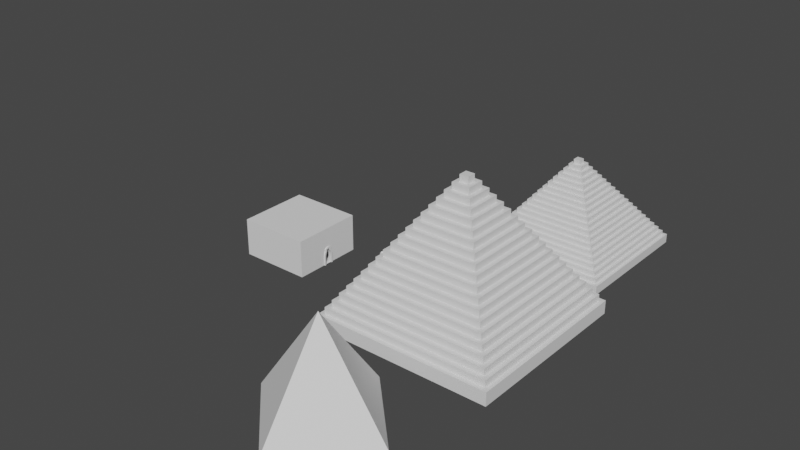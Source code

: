 # Source: Pyramids_Blocks.blend  (saved by Blender 3.3.6; exported with 4.5.12 LTS)
import bpy
from mathutils import Matrix  # noqa: F401  (used for matrix-valued properties, if any)

bpy.ops.wm.read_factory_settings(use_empty=True)
scene = bpy.context.scene
scene.name = 'Scene'

# ---- collections
col_collection = bpy.data.collections.new('Collection'); scene.collection.children.link(col_collection)

# ---- materials (node trees are filled in below, after node groups)
mat_material = bpy.data.materials.new('Material')
mat_material.alpha_threshold = 0.0
mat_material.use_transparent_shadow = False
mat_material.roughness = 0.5
mat_material.line_color = (0.0, 0.0, 0.0, 1.0)
mat_2 = bpy.data.materials.new('2')
mat_2.use_transparent_shadow = False

# ---- node groups
ng_auto_smooth = bpy.data.node_groups.new('Auto Smooth', 'GeometryNodeTree')
_s = ng_auto_smooth.interface.new_socket(name='Geometry', in_out='OUTPUT', socket_type='NodeSocketGeometry')
_s = ng_auto_smooth.interface.new_socket(name='Geometry', in_out='INPUT', socket_type='NodeSocketGeometry')
_s = ng_auto_smooth.interface.new_socket(name='Angle', in_out='INPUT', socket_type='NodeSocketFloat')
_s.subtype = 'ANGLE'
_s.min_value = 0.0
_s.max_value = 3.142
ng_auto_smooth.is_modifier = True
_N = ng_auto_smooth.nodes; _L = ng_auto_smooth.links
n0 = _N.new('NodeGroupOutput'); n0.name = 'Group Output'; n0.location = (480, -100)
n1 = _N.new('NodeGroupInput'); n1.name = 'Group Input'; n1.location = (-420, -300)
n2 = _N.new('NodeGroupInput'); n2.name = 'Group Input.001'; n2.location = (-60, -100)
n3 = _N.new('GeometryNodeSetShadeSmooth'); n3.name = 'Set Shade Smooth'; n3.location = (120, -100)
n3.domain = 'EDGE'
n4 = _N.new('GeometryNodeSetShadeSmooth'); n4.name = 'Set Shade Smooth.001'; n4.location = (300, -100)
n5 = _N.new('GeometryNodeInputMeshEdgeAngle'); n5.name = 'Edge Angle'; n5.location = (-420, -220)
n6 = _N.new('GeometryNodeInputEdgeSmooth'); n6.name = 'Is Edge Smooth'; n6.location = (-60, -160)
n7 = _N.new('GeometryNodeInputShadeSmooth'); n7.name = 'Is Face Smooth'; n7.location = (-240, -340)
n8 = _N.new('FunctionNodeBooleanMath'); n8.name = 'Boolean Math'; n8.location = (-60, -220)
n9 = _N.new('FunctionNodeCompare'); n9.name = 'Compare'; n9.location = (-240, -180)
n9.operation = 'LESS_EQUAL'
_L.new(n5.outputs[0], n9.inputs[0])
_L.new(n4.outputs[0], n0.inputs[0])
_L.new(n1.outputs[1], n9.inputs[1])
_L.new(n9.outputs[0], n8.inputs[0])
_L.new(n7.outputs[0], n8.inputs[1])
_L.new(n2.outputs[0], n3.inputs[0])
_L.new(n6.outputs[0], n3.inputs[1])
_L.new(n3.outputs[0], n4.inputs[0])
_L.new(n8.outputs[0], n3.inputs[2])
n0.is_active_output = True

# ---- material node trees
mat_material.use_nodes = True; mat_material.node_tree.nodes.clear()
_N = mat_material.node_tree.nodes; _L = mat_material.node_tree.links
n0 = _N.new('ShaderNodeOutputMaterial'); n0.name = 'Material Output'; n0.location = (300, 300)
n1 = _N.new('ShaderNodeBsdfPrincipled'); n1.name = 'Principled BSDF'; n1.location = (10, 300)
n1.distribution = 'GGX'
n1.subsurface_method = 'RANDOM_WALK_SKIN'
n1.inputs[3].default_value = 1.45
n1.inputs[27].default_value = (0.0, 0.0, 0.0, 1.0)
n1.inputs[28].default_value = 1.0
_L.new(n1.outputs[0], n0.inputs[0])
n0.is_active_output = True
mat_2.use_nodes = True; mat_2.node_tree.nodes.clear()
_N = mat_2.node_tree.nodes; _L = mat_2.node_tree.links
n0 = _N.new('ShaderNodeBsdfPrincipled'); n0.name = 'Principled BSDF'; n0.location = (10, 300)
n0.distribution = 'GGX'
n0.subsurface_method = 'RANDOM_WALK_SKIN'
n0.inputs[3].default_value = 1.45
n0.inputs[27].default_value = (0.0, 0.0, 0.0, 1.0)
n0.inputs[28].default_value = 1.0
n1 = _N.new('ShaderNodeOutputMaterial'); n1.name = 'Material Output'; n1.location = (300, 300)
_L.new(n0.outputs[0], n1.inputs[0])
n1.is_active_output = True

# ---- world
world_world = bpy.data.worlds.new('World'); scene.world = world_world
world_world.use_nodes = True; world_world.node_tree.nodes.clear()
_N = world_world.node_tree.nodes; _L = world_world.node_tree.links
n0 = _N.new('ShaderNodeOutputWorld'); n0.name = 'World Output'; n0.location = (300, 300)
n1 = _N.new('ShaderNodeBackground'); n1.name = 'Background'; n1.location = (10, 300)
n1.inputs[0].default_value = (0.05088, 0.05088, 0.05088, 1.0)
_L.new(n1.outputs[0], n0.inputs[0])
n0.is_active_output = True
world_world.color = (0.05088, 0.05088, 0.05088)
world_world.use_sun_shadow = False
world_world.sun_shadow_jitter_overblur = 0.0

# ---- meshes
me_cube = bpy.data.meshes.new('Cube')
me_cube.from_pydata([(3.562, 13.56, 0.5), (3.75, 13.75, 0.0), (3.562, 6.438, 0.5), (3.75, 6.25, 0.0), (-3.562, 13.56, 0.5), (-3.75, 13.75, 0.0), (-3.562, 6.438, 0.5), (-3.75, 6.25, 0.0), (3.75, 6.25, 0.5), (-3.75, 6.25, 0.5), (3.75, 13.75, 0.5), (-3.75, 13.75, 0.5), (3.375, 6.625, 0.75), (-3.375, 6.625, 0.75), (3.375, 13.38, 0.75), (-3.375, 13.38, 0.75), (3.562, 6.438, 0.75), (-3.562, 6.438, 0.75), (3.562, 13.56, 0.75), (-3.562, 13.56, 0.75), (3.188, 6.812, 1.0), (-3.188, 6.812, 1.0), (3.188, 13.19, 1.0), (-3.188, 13.19, 1.0), (3.375, 6.625, 1.0), (-3.375, 6.625, 1.0), (3.375, 13.38, 1.0), (-3.375, 13.38, 1.0), (2.438, 7.562, 2.25), (-2.438, 7.562, 2.25), (2.438, 12.44, 2.25), (-2.438, 12.44, 2.25), (3.188, 6.812, 1.25), (-3.188, 6.812, 1.25), (3.188, 13.19, 1.25), (-3.188, 13.19, 1.25), (3.0, 7.0, 1.25), (-3.0, 7.0, 1.25), (3.0, 13.0, 1.25), (-3.0, 13.0, 1.25), (2.25, 7.75, 2.25), (-2.25, 7.75, 2.25), (2.25, 12.25, 2.25), (-2.25, 12.25, 2.25), (2.062, 7.938, 2.75), (-2.062, 7.938, 2.75), (2.062, 12.06, 2.75), (-2.062, 12.06, 2.75), (1.875, 8.125, 2.75), (-1.875, 8.125, 2.75), (1.875, 11.88, 2.75), (-1.875, 11.88, 2.75), (-2.625, 12.62, 1.75), (2.625, 12.62, 1.75), (-2.625, 7.375, 1.75), (2.625, 7.375, 1.75), (-2.812, 12.81, 1.75), (2.812, 12.81, 1.75), (-2.812, 7.188, 1.75), (2.812, 7.188, 1.75), (3.0, 7.0, 1.5), (-3.0, 7.0, 1.5), (3.0, 13.0, 1.5), (-3.0, 13.0, 1.5), (2.812, 7.188, 1.5), (-2.812, 7.188, 1.5), (2.812, 12.81, 1.5), (-2.812, 12.81, 1.5), (1.5, 8.5, 3.5), (-1.5, 8.5, 3.5), (1.5, 11.5, 3.5), (-1.5, 11.5, 3.5), (1.312, 8.688, 3.5), (-1.312, 8.688, 3.5), (1.312, 11.31, 3.5), (-1.312, 11.31, 3.5), (1.125, 8.875, 4.0), (-1.125, 8.875, 4.0), (1.125, 11.12, 4.0), (-1.125, 11.12, 4.0), (0.9375, 9.062, 4.0), (-0.9375, 9.062, 4.0), (0.9375, 10.94, 4.0), (-0.9375, 10.94, 4.0), (0.75, 9.25, 4.5), (-0.75, 9.25, 4.5), (0.75, 10.75, 4.5), (-0.75, 10.75, 4.5), (0.5625, 9.438, 4.5), (-0.5625, 9.438, 4.5), (0.5625, 10.56, 4.5), (-0.5625, 10.56, 4.5), (0.1875, 9.812, 5.0), (0.375, 9.625, 5.0), (-0.375, 9.625, 5.0), (-0.1875, 9.812, 5.0), (0.1875, 10.19, 5.0), (0.375, 10.38, 5.0), (-0.375, 10.38, 5.0), (-0.1875, 10.19, 5.0), (-1.688, 11.69, 3.0), (1.688, 11.69, 3.0), (-1.688, 8.312, 3.0), (1.688, 8.312, 3.0), (-1.875, 11.88, 3.0), (1.875, 11.88, 3.0), (-1.875, 8.125, 3.0), (1.875, 8.125, 3.0), (-2.062, 12.06, 2.5), (2.062, 12.06, 2.5), (-2.062, 7.938, 2.5), (2.062, 7.938, 2.5), (-2.25, 12.25, 2.5), (2.25, 12.25, 2.5), (-2.25, 7.75, 2.5), (2.25, 7.75, 2.5), (-2.438, 12.44, 2.0), (2.438, 12.44, 2.0), (-2.438, 7.562, 2.0), (2.438, 7.562, 2.0), (-2.625, 12.62, 2.0), (2.625, 12.62, 2.0), (-2.625, 7.375, 2.0), (2.625, 7.375, 2.0), (-0.1875, 10.19, 5.25), (0.1875, 10.19, 5.25), (-0.1875, 9.812, 5.25), (0.1875, 9.812, 5.25), (-0.375, 10.38, 4.75), (0.375, 10.38, 4.75), (-0.375, 9.625, 4.75), (0.375, 9.625, 4.75), (-0.5625, 10.56, 4.75), (0.5625, 10.56, 4.75), (-0.5625, 9.438, 4.75), (0.5625, 9.438, 4.75), (-0.75, 10.75, 4.25), (0.75, 10.75, 4.25), (-0.75, 9.25, 4.25), (0.75, 9.25, 4.25), (-0.9375, 10.94, 4.25), (0.9375, 10.94, 4.25), (-0.9375, 9.062, 4.25), (0.9375, 9.062, 4.25), (-1.125, 11.12, 3.75), (1.125, 11.12, 3.75), (-1.125, 8.875, 3.75), (1.125, 8.875, 3.75), (-1.312, 11.31, 3.75), (1.312, 11.31, 3.75), (-1.312, 8.688, 3.75), (1.312, 8.688, 3.75), (-1.5, 11.5, 3.25), (1.5, 11.5, 3.25), (-1.5, 8.5, 3.25), (1.5, 8.5, 3.25), (-1.688, 11.69, 3.25), (1.688, 11.69, 3.25), (-1.688, 8.312, 3.25), (1.688, 8.312, 3.25)], [], [(2, 0, 18, 16), (3, 8, 9, 7), (7, 9, 11, 5), (5, 1, 3, 7), (1, 10, 8, 3), (5, 11, 10, 1), (2, 6, 9, 8), (0, 2, 8, 10), (6, 4, 11, 9), (4, 0, 10, 11), (12, 14, 26, 24), (4, 6, 17, 19), (6, 2, 16, 17), (0, 4, 19, 18), (12, 13, 17, 16), (14, 12, 16, 18), (13, 15, 19, 17), (15, 14, 18, 19), (23, 21, 33, 35), (15, 13, 25, 27), (13, 12, 24, 25), (14, 15, 27, 26), (20, 21, 25, 24), (22, 20, 24, 26), (21, 23, 27, 25), (23, 22, 26, 27), (21, 20, 32, 33), (22, 23, 35, 34), (20, 22, 34, 32), (36, 37, 33, 32), (38, 36, 32, 34), (37, 39, 35, 33), (39, 38, 34, 35), (40, 41, 29, 28), (42, 40, 28, 30), (41, 43, 31, 29), (43, 42, 30, 31), (48, 49, 45, 44), (50, 48, 44, 46), (49, 51, 47, 45), (51, 50, 46, 47), (49, 48, 107, 106), (51, 49, 106, 104), (48, 50, 105, 107), (50, 51, 104, 105), (40, 42, 113, 115), (42, 43, 112, 113), (41, 40, 115, 114), (43, 41, 114, 112), (52, 54, 122, 120), (54, 55, 123, 122), (53, 52, 120, 121), (52, 53, 57, 56), (54, 52, 56, 58), (53, 55, 59, 57), (55, 54, 58, 59), (55, 53, 121, 123), (37, 36, 60, 61), (39, 37, 61, 63), (36, 38, 62, 60), (38, 39, 63, 62), (64, 65, 61, 60), (66, 64, 60, 62), (65, 67, 63, 61), (67, 66, 62, 63), (65, 64, 59, 58), (67, 65, 58, 56), (64, 66, 57, 59), (66, 67, 56, 57), (96, 99, 124, 125), (72, 73, 69, 68), (74, 72, 68, 70), (73, 75, 71, 69), (75, 74, 70, 71), (80, 81, 77, 76), (82, 80, 76, 78), (81, 83, 79, 77), (83, 82, 78, 79), (88, 89, 85, 84), (90, 88, 84, 86), (89, 91, 87, 85), (91, 90, 86, 87), (92, 95, 94, 93), (96, 92, 93, 97), (95, 99, 98, 94), (99, 96, 97, 98), (88, 90, 133, 135), (90, 91, 132, 133), (89, 88, 135, 134), (91, 89, 134, 132), (81, 80, 143, 142), (83, 81, 142, 140), (80, 82, 141, 143), (82, 83, 140, 141), (72, 74, 149, 151), (74, 75, 148, 149), (73, 72, 151, 150), (75, 73, 150, 148), (100, 102, 158, 156), (102, 103, 159, 158), (101, 100, 156, 157), (100, 101, 105, 104), (102, 100, 104, 106), (101, 103, 107, 105), (103, 102, 106, 107), (103, 101, 157, 159), (108, 110, 45, 47), (110, 111, 44, 45), (109, 108, 47, 46), (108, 109, 113, 112), (110, 108, 112, 114), (109, 111, 115, 113), (111, 110, 114, 115), (111, 109, 46, 44), (117, 116, 31, 30), (119, 117, 30, 28), (116, 118, 29, 31), (116, 117, 121, 120), (118, 116, 120, 122), (117, 119, 123, 121), (119, 118, 122, 123), (118, 119, 28, 29), (125, 124, 126, 127), (131, 129, 97, 93), (128, 130, 94, 98), (130, 131, 93, 94), (128, 129, 133, 132), (130, 128, 132, 134), (129, 131, 135, 133), (131, 130, 134, 135), (129, 128, 98, 97), (136, 138, 85, 87), (138, 139, 84, 85), (137, 136, 87, 86), (136, 137, 141, 140), (138, 136, 140, 142), (137, 139, 143, 141), (139, 138, 142, 143), (139, 137, 86, 84), (146, 147, 76, 77), (145, 144, 79, 78), (147, 145, 78, 76), (144, 145, 149, 148), (146, 144, 148, 150), (145, 147, 151, 149), (147, 146, 150, 151), (144, 146, 77, 79), (153, 152, 71, 70), (155, 153, 70, 68), (152, 154, 69, 71), (152, 153, 157, 156), (154, 152, 156, 158), (153, 155, 159, 157), (155, 154, 158, 159), (154, 155, 68, 69), (92, 96, 125, 127), (99, 95, 126, 124), (95, 92, 127, 126)])
_uv = me_cube.uv_layers.new(name='UVMap')
_uv.uv.foreach_set('vector', [0.6313, 0.7438, 0.6313, 0.5063, 0.6313, 0.5063, 0.6313, 0.7438, 0.375, 0.75, 0.625, 0.75, 0.625, 1.0, 0.375, 1.0, 0.375, 0.0, 0.625, 0.0, 0.625, 0.25, 0.375, 0.25, 0.125, 0.5, 0.375, 0.5, 0.375, 0.75, 0.125, 0.75, 0.375, 0.5, 0.625, 0.5, 0.625, 0.75, 0.375, 0.75, 0.375, 0.25, 0.625, 0.25, 0.625, 0.5, 0.375, 0.5, 0.6313, 0.7438, 0.8688, 0.7437, 0.875, 0.75, 0.625, 0.75, 0.6313, 0.5063, 0.6313, 0.7438, 0.625, 0.75, 0.625, 0.5, 0.8688, 0.7437, 0.8688, 0.5063, 0.875, 0.5, 0.875, 0.75, 0.8688, 0.5063, 0.6313, 0.5063, 0.625, 0.5, 0.875, 0.5, 0.6375, 0.7375, 0.6375, 0.5125, 0.6375, 0.5125, 0.6375, 0.7375, 0.8688, 0.5063, 0.8688, 0.7437, 0.8688, 0.7437, 0.8688, 0.5063, 0.8688, 0.7437, 0.6313, 0.7438, 0.6313, 0.7438, 0.8688, 0.7437, 0.6313, 0.5063, 0.8688, 0.5063, 0.8688, 0.5063, 0.6313, 0.5063, 0.6375, 0.7375, 0.8625, 0.7375, 0.8688, 0.7437, 0.6313, 0.7438, 0.6375, 0.5125, 0.6375, 0.7375, 0.6313, 0.7438, 0.6313, 0.5063, 0.8625, 0.7375, 0.8625, 0.5125, 0.8688, 0.5063, 0.8688, 0.7437, 0.8625, 0.5125, 0.6375, 0.5125, 0.6313, 0.5063, 0.8688, 0.5063, 0.8563, 0.5188, 0.8563, 0.7312, 0.8563, 0.7312, 0.8563, 0.5188, 0.8625, 0.5125, 0.8625, 0.7375, 0.8625, 0.7375, 0.8625, 0.5125, 0.8625, 0.7375, 0.6375, 0.7375, 0.6375, 0.7375, 0.8625, 0.7375, 0.6375, 0.5125, 0.8625, 0.5125, 0.8625, 0.5125, 0.6375, 0.5125, 0.6438, 0.7312, 0.8563, 0.7312, 0.8625, 0.7375, 0.6375, 0.7375, 0.6438, 0.5188, 0.6438, 0.7312, 0.6375, 0.7375, 0.6375, 0.5125, 0.8563, 0.7312, 0.8563, 0.5188, 0.8625, 0.5125, 0.8625, 0.7375, 0.8563, 0.5188, 0.6438, 0.5188, 0.6375, 0.5125, 0.8625, 0.5125, 0.8563, 0.7312, 0.6438, 0.7312, 0.6438, 0.7312, 0.8563, 0.7312, 0.6438, 0.5188, 0.8563, 0.5188, 0.8563, 0.5188, 0.6438, 0.5188, 0.6438, 0.7312, 0.6438, 0.5188, 0.6438, 0.5188, 0.6438, 0.7312, 0.65, 0.725, 0.85, 0.725, 0.8563, 0.7312, 0.6438, 0.7312, 0.65, 0.525, 0.65, 0.725, 0.6438, 0.7312, 0.6438, 0.5188, 0.85, 0.725, 0.85, 0.525, 0.8563, 0.5188, 0.8563, 0.7312, 0.85, 0.525, 0.65, 0.525, 0.6438, 0.5188, 0.8563, 0.5188, 0.675, 0.7, 0.825, 0.7, 0.8313, 0.7063, 0.6687, 0.7062, 0.675, 0.55, 0.675, 0.7, 0.6687, 0.7062, 0.6687, 0.5437, 0.825, 0.7, 0.825, 0.55, 0.8313, 0.5437, 0.8313, 0.7063, 0.825, 0.55, 0.675, 0.55, 0.6687, 0.5437, 0.8313, 0.5437, 0.6875, 0.6875, 0.8125, 0.6875, 0.8188, 0.6938, 0.6813, 0.6937, 0.6875, 0.5625, 0.6875, 0.6875, 0.6813, 0.6937, 0.6813, 0.5562, 0.8125, 0.6875, 0.8125, 0.5625, 0.8188, 0.5562, 0.8188, 0.6938, 0.8125, 0.5625, 0.6875, 0.5625, 0.6813, 0.5562, 0.8188, 0.5562, 0.8125, 0.6875, 0.6875, 0.6875, 0.6875, 0.6875, 0.8125, 0.6875, 0.8125, 0.5625, 0.8125, 0.6875, 0.8125, 0.6875, 0.8125, 0.5625, 0.6875, 0.6875, 0.6875, 0.5625, 0.6875, 0.5625, 0.6875, 0.6875, 0.6875, 0.5625, 0.8125, 0.5625, 0.8125, 0.5625, 0.6875, 0.5625, 0.675, 0.7, 0.675, 0.55, 0.675, 0.55, 0.675, 0.7, 0.675, 0.55, 0.825, 0.55, 0.825, 0.55, 0.675, 0.55, 0.825, 0.7, 0.675, 0.7, 0.675, 0.7, 0.825, 0.7, 0.825, 0.55, 0.825, 0.7, 0.825, 0.7, 0.825, 0.55, 0.8375, 0.5375, 0.8375, 0.7125, 0.8375, 0.7125, 0.8375, 0.5375, 0.8375, 0.7125, 0.6625, 0.7125, 0.6625, 0.7125, 0.8375, 0.7125, 0.6625, 0.5375, 0.8375, 0.5375, 0.8375, 0.5375, 0.6625, 0.5375, 0.8375, 0.5375, 0.6625, 0.5375, 0.6562, 0.5312, 0.8438, 0.5312, 0.8375, 0.7125, 0.8375, 0.5375, 0.8438, 0.5312, 0.8438, 0.7188, 0.6625, 0.5375, 0.6625, 0.7125, 0.6562, 0.7187, 0.6562, 0.5312, 0.6625, 0.7125, 0.8375, 0.7125, 0.8438, 0.7188, 0.6562, 0.7187, 0.6625, 0.7125, 0.6625, 0.5375, 0.6625, 0.5375, 0.6625, 0.7125, 0.85, 0.725, 0.65, 0.725, 0.65, 0.725, 0.85, 0.725, 0.85, 0.525, 0.85, 0.725, 0.85, 0.725, 0.85, 0.525, 0.65, 0.725, 0.65, 0.525, 0.65, 0.525, 0.65, 0.725, 0.65, 0.525, 0.85, 0.525, 0.85, 0.525, 0.65, 0.525, 0.6562, 0.7187, 0.8438, 0.7188, 0.85, 0.725, 0.65, 0.725, 0.6562, 0.5312, 0.6562, 0.7187, 0.65, 0.725, 0.65, 0.525, 0.8438, 0.7188, 0.8438, 0.5312, 0.85, 0.525, 0.85, 0.725, 0.8438, 0.5312, 0.6562, 0.5312, 0.65, 0.525, 0.85, 0.525, 0.8438, 0.7188, 0.6562, 0.7187, 0.6562, 0.7187, 0.8438, 0.7188, 0.8438, 0.5312, 0.8438, 0.7188, 0.8438, 0.7188, 0.8438, 0.5312, 0.6562, 0.7187, 0.6562, 0.5312, 0.6562, 0.5312, 0.6562, 0.7187, 0.6562, 0.5312, 0.8438, 0.5312, 0.8438, 0.5312, 0.6562, 0.5312, 0.7438, 0.6188, 0.7563, 0.6187, 0.7563, 0.6187, 0.7438, 0.6188, 0.7063, 0.6688, 0.7937, 0.6688, 0.8, 0.675, 0.7, 0.675, 0.7063, 0.5813, 0.7063, 0.6688, 0.7, 0.675, 0.7, 0.575, 0.7937, 0.6688, 0.7938, 0.5812, 0.8, 0.575, 0.8, 0.675, 0.7938, 0.5812, 0.7063, 0.5813, 0.7, 0.575, 0.8, 0.575, 0.7188, 0.6563, 0.7813, 0.6563, 0.7875, 0.6625, 0.7125, 0.6625, 0.7188, 0.5938, 0.7188, 0.6563, 0.7125, 0.6625, 0.7125, 0.5875, 0.7813, 0.6563, 0.7813, 0.5937, 0.7875, 0.5875, 0.7875, 0.6625, 0.7813, 0.5937, 0.7188, 0.5938, 0.7125, 0.5875, 0.7875, 0.5875, 0.7313, 0.6438, 0.7688, 0.6438, 0.775, 0.65, 0.725, 0.65, 0.7313, 0.6063, 0.7313, 0.6438, 0.725, 0.65, 0.725, 0.6, 0.7688, 0.6438, 0.7688, 0.6063, 0.775, 0.6, 0.775, 0.65, 0.7688, 0.6063, 0.7313, 0.6063, 0.725, 0.6, 0.775, 0.6, 0.7438, 0.6313, 0.7563, 0.6313, 0.7625, 0.6375, 0.7375, 0.6375, 0.7438, 0.6188, 0.7438, 0.6313, 0.7375, 0.6375, 0.7375, 0.6125, 0.7563, 0.6313, 0.7563, 0.6187, 0.7625, 0.6125, 0.7625, 0.6375, 0.7563, 0.6187, 0.7438, 0.6188, 0.7375, 0.6125, 0.7625, 0.6125, 0.7313, 0.6438, 0.7313, 0.6063, 0.7313, 0.6063, 0.7313, 0.6438, 0.7313, 0.6063, 0.7688, 0.6063, 0.7688, 0.6063, 0.7313, 0.6063, 0.7688, 0.6438, 0.7313, 0.6438, 0.7313, 0.6438, 0.7688, 0.6438, 0.7688, 0.6063, 0.7688, 0.6438, 0.7688, 0.6438, 0.7688, 0.6063, 0.7813, 0.6563, 0.7188, 0.6563, 0.7188, 0.6563, 0.7813, 0.6563, 0.7813, 0.5937, 0.7813, 0.6563, 0.7813, 0.6563, 0.7813, 0.5937, 0.7188, 0.6563, 0.7188, 0.5938, 0.7188, 0.5938, 0.7188, 0.6563, 0.7188, 0.5938, 0.7813, 0.5937, 0.7813, 0.5937, 0.7188, 0.5938, 0.7063, 0.6688, 0.7063, 0.5813, 0.7063, 0.5813, 0.7063, 0.6688, 0.7063, 0.5813, 0.7938, 0.5812, 0.7938, 0.5812, 0.7063, 0.5813, 0.7937, 0.6688, 0.7063, 0.6688, 0.7063, 0.6688, 0.7937, 0.6688, 0.7938, 0.5812, 0.7937, 0.6688, 0.7937, 0.6688, 0.7938, 0.5812, 0.8063, 0.5688, 0.8063, 0.6813, 0.8063, 0.6813, 0.8063, 0.5688, 0.8063, 0.6813, 0.6938, 0.6812, 0.6938, 0.6812, 0.8063, 0.6813, 0.6938, 0.5688, 0.8063, 0.5688, 0.8063, 0.5688, 0.6938, 0.5688, 0.8063, 0.5688, 0.6938, 0.5688, 0.6875, 0.5625, 0.8125, 0.5625, 0.8063, 0.6813, 0.8063, 0.5688, 0.8125, 0.5625, 0.8125, 0.6875, 0.6938, 0.5688, 0.6938, 0.6812, 0.6875, 0.6875, 0.6875, 0.5625, 0.6938, 0.6812, 0.8063, 0.6813, 0.8125, 0.6875, 0.6875, 0.6875, 0.6938, 0.6812, 0.6938, 0.5688, 0.6938, 0.5688, 0.6938, 0.6812, 0.8188, 0.5562, 0.8188, 0.6938, 0.8188, 0.6938, 0.8188, 0.5562, 0.8188, 0.6938, 0.6813, 0.6937, 0.6813, 0.6937, 0.8188, 0.6938, 0.6813, 0.5562, 0.8188, 0.5562, 0.8188, 0.5562, 0.6813, 0.5562, 0.8188, 0.5562, 0.6813, 0.5562, 0.675, 0.55, 0.825, 0.55, 0.8188, 0.6938, 0.8188, 0.5562, 0.825, 0.55, 0.825, 0.7, 0.6813, 0.5562, 0.6813, 0.6937, 0.675, 0.7, 0.675, 0.55, 0.6813, 0.6937, 0.8188, 0.6938, 0.825, 0.7, 0.675, 0.7, 0.6813, 0.6937, 0.6813, 0.5562, 0.6813, 0.5562, 0.6813, 0.6937, 0.6687, 0.5437, 0.8313, 0.5437, 0.8313, 0.5437, 0.6687, 0.5437, 0.6687, 0.7062, 0.6687, 0.5437, 0.6687, 0.5437, 0.6687, 0.7062, 0.8313, 0.5437, 0.8313, 0.7063, 0.8313, 0.7063, 0.8313, 0.5437, 0.8313, 0.5437, 0.6687, 0.5437, 0.6625, 0.5375, 0.8375, 0.5375, 0.8313, 0.7063, 0.8313, 0.5437, 0.8375, 0.5375, 0.8375, 0.7125, 0.6687, 0.5437, 0.6687, 0.7062, 0.6625, 0.7125, 0.6625, 0.5375, 0.6687, 0.7062, 0.8313, 0.7063, 0.8375, 0.7125, 0.6625, 0.7125, 0.8313, 0.7063, 0.6687, 0.7062, 0.6687, 0.7062, 0.8313, 0.7063, 0.7438, 0.6188, 0.7563, 0.6187, 0.7563, 0.6313, 0.7438, 0.6313, 0.7375, 0.6375, 0.7375, 0.6125, 0.7375, 0.6125, 0.7375, 0.6375, 0.7625, 0.6125, 0.7625, 0.6375, 0.7625, 0.6375, 0.7625, 0.6125, 0.7625, 0.6375, 0.7375, 0.6375, 0.7375, 0.6375, 0.7625, 0.6375, 0.7625, 0.6125, 0.7375, 0.6125, 0.7313, 0.6063, 0.7688, 0.6063, 0.7625, 0.6375, 0.7625, 0.6125, 0.7688, 0.6063, 0.7688, 0.6438, 0.7375, 0.6125, 0.7375, 0.6375, 0.7313, 0.6438, 0.7313, 0.6063, 0.7375, 0.6375, 0.7625, 0.6375, 0.7688, 0.6438, 0.7313, 0.6438, 0.7375, 0.6125, 0.7625, 0.6125, 0.7625, 0.6125, 0.7375, 0.6125, 0.775, 0.6, 0.775, 0.65, 0.775, 0.65, 0.775, 0.6, 0.775, 0.65, 0.725, 0.65, 0.725, 0.65, 0.775, 0.65, 0.725, 0.6, 0.775, 0.6, 0.775, 0.6, 0.725, 0.6, 0.775, 0.6, 0.725, 0.6, 0.7188, 0.5938, 0.7813, 0.5937, 0.775, 0.65, 0.775, 0.6, 0.7813, 0.5937, 0.7813, 0.6563, 0.725, 0.6, 0.725, 0.65, 0.7188, 0.6563, 0.7188, 0.5938, 0.725, 0.65, 0.775, 0.65, 0.7813, 0.6563, 0.7188, 0.6563, 0.725, 0.65, 0.725, 0.6, 0.725, 0.6, 0.725, 0.65, 0.7875, 0.6625, 0.7125, 0.6625, 0.7125, 0.6625, 0.7875, 0.6625, 0.7125, 0.5875, 0.7875, 0.5875, 0.7875, 0.5875, 0.7125, 0.5875, 0.7125, 0.6625, 0.7125, 0.5875, 0.7125, 0.5875, 0.7125, 0.6625, 0.7875, 0.5875, 0.7125, 0.5875, 0.7063, 0.5813, 0.7938, 0.5812, 0.7875, 0.6625, 0.7875, 0.5875, 0.7938, 0.5812, 0.7937, 0.6688, 0.7125, 0.5875, 0.7125, 0.6625, 0.7063, 0.6688, 0.7063, 0.5813, 0.7125, 0.6625, 0.7875, 0.6625, 0.7937, 0.6688, 0.7063, 0.6688, 0.7875, 0.5875, 0.7875, 0.6625, 0.7875, 0.6625, 0.7875, 0.5875, 0.7, 0.575, 0.8, 0.575, 0.8, 0.575, 0.7, 0.575, 0.7, 0.675, 0.7, 0.575, 0.7, 0.575, 0.7, 0.675, 0.8, 0.575, 0.8, 0.675, 0.8, 0.675, 0.8, 0.575, 0.8, 0.575, 0.7, 0.575, 0.6938, 0.5688, 0.8063, 0.5688, 0.8, 0.675, 0.8, 0.575, 0.8063, 0.5688, 0.8063, 0.6813, 0.7, 0.575, 0.7, 0.675, 0.6938, 0.6812, 0.6938, 0.5688, 0.7, 0.675, 0.8, 0.675, 0.8063, 0.6813, 0.6938, 0.6812, 0.8, 0.675, 0.7, 0.675, 0.7, 0.675, 0.8, 0.675, 0.7438, 0.6313, 0.7438, 0.6188, 0.7438, 0.6188, 0.7438, 0.6313, 0.7563, 0.6187, 0.7563, 0.6313, 0.7563, 0.6313, 0.7563, 0.6187, 0.7563, 0.6313, 0.7438, 0.6313, 0.7438, 0.6313, 0.7563, 0.6313])
me_cube.materials.append(mat_material)
me_cube.use_mirror_vertex_groups = False
me_cube.update()
me_cone = bpy.data.meshes.new('Cone')
me_cone.from_pydata([(0.0, -6.25, 0.0), (3.75, -10.0, 0.0), (0.0, -13.75, 0.0), (-3.75, -10.0, 0.0), (0.0, -10.0, 5.25)], [], [(0, 4, 1), (1, 4, 2), (0, 1, 2, 3), (2, 4, 3), (3, 4, 0)])
_uv = me_cone.uv_layers.new(name='UVMap')
_uv.uv.foreach_set('vector', [0.25, 0.49, 0.25, 0.25, 0.49, 0.25, 0.49, 0.25, 0.25, 0.25, 0.25, 0.01, 0.75, 0.49, 0.99, 0.25, 0.75, 0.01, 0.51, 0.25, 0.25, 0.01, 0.25, 0.25, 0.01, 0.25, 0.01, 0.25, 0.25, 0.25, 0.25, 0.49])
me_cone.update()
me_cube_001 = bpy.data.meshes.new('Cube.001')
me_cube_001.from_pydata([(4.75, 4.75, 0.75), (5.0, 5.0, 0.0), (4.75, -4.75, 0.75), (5.0, -5.0, 0.0), (-4.75, 4.75, 0.75), (-5.0, 5.0, 0.0), (-4.75, -4.75, 0.75), (-5.0, -5.0, 0.0), (5.0, -5.0, 0.75), (-5.0, -5.0, 0.75), (5.0, 5.0, 0.75), (-5.0, 5.0, 0.75), (4.5, -4.5, 1.125), (-4.5, -4.5, 1.125), (4.5, 4.5, 1.125), (-4.5, 4.5, 1.125), (4.75, -4.75, 1.125), (-4.75, -4.75, 1.125), (4.75, 4.75, 1.125), (-4.75, 4.75, 1.125), (4.25, -4.25, 1.5), (-4.25, -4.25, 1.5), (4.25, 4.25, 1.5), (-4.25, 4.25, 1.5), (4.5, -4.5, 1.5), (-4.5, -4.5, 1.5), (4.5, 4.5, 1.5), (-4.5, 4.5, 1.5), (3.25, -3.25, 3.375), (-3.25, -3.25, 3.375), (3.25, 3.25, 3.375), (-3.25, 3.25, 3.375), (4.25, -4.25, 1.875), (-4.25, -4.25, 1.875), (4.25, 4.25, 1.875), (-4.25, 4.25, 1.875), (4.0, -4.0, 1.875), (-4.0, -4.0, 1.875), (4.0, 4.0, 1.875), (-4.0, 4.0, 1.875), (3.0, -3.0, 3.375), (-3.0, -3.0, 3.375), (3.0, 3.0, 3.375), (-3.0, 3.0, 3.375), (2.75, -2.75, 4.125), (-2.75, -2.75, 4.125), (2.75, 2.75, 4.125), (-2.75, 2.75, 4.125), (2.5, -2.5, 4.125), (-2.5, -2.5, 4.125), (2.5, 2.5, 4.125), (-2.5, 2.5, 4.125), (-3.5, 3.5, 2.625), (3.5, 3.5, 2.625), (-3.5, -3.5, 2.625), (3.5, -3.5, 2.625), (-3.75, 3.75, 2.625), (3.75, 3.75, 2.625), (-3.75, -3.75, 2.625), (3.75, -3.75, 2.625), (4.0, -4.0, 2.25), (-4.0, -4.0, 2.25), (4.0, 4.0, 2.25), (-4.0, 4.0, 2.25), (3.75, -3.75, 2.25), (-3.75, -3.75, 2.25), (3.75, 3.75, 2.25), (-3.75, 3.75, 2.25), (2.0, -2.0, 5.25), (-2.0, -2.0, 5.25), (2.0, 2.0, 5.25), (-2.0, 2.0, 5.25), (1.75, -1.75, 5.25), (-1.75, -1.75, 5.25), (1.75, 1.75, 5.25), (-1.75, 1.75, 5.25), (1.5, -1.5, 6.0), (-1.5, -1.5, 6.0), (1.5, 1.5, 6.0), (-1.5, 1.5, 6.0), (1.25, -1.25, 6.0), (-1.25, -1.25, 6.0), (1.25, 1.25, 6.0), (-1.25, 1.25, 6.0), (1.0, -1.0, 6.75), (-1.0, -1.0, 6.75), (1.0, 1.0, 6.75), (-1.0, 1.0, 6.75), (0.75, -0.75, 6.75), (-0.75, -0.75, 6.75), (0.75, 0.75, 6.75), (-0.75, 0.75, 6.75), (0.25, -0.25, 7.5), (0.5, -0.5, 7.5), (-0.5, -0.5, 7.5), (-0.25, -0.25, 7.5), (0.25, 0.25, 7.5), (0.5, 0.5, 7.5), (-0.5, 0.5, 7.5), (-0.25, 0.25, 7.5), (-2.25, 2.25, 4.5), (2.25, 2.25, 4.5), (-2.25, -2.25, 4.5), (2.25, -2.25, 4.5), (-2.5, 2.5, 4.5), (2.5, 2.5, 4.5), (-2.5, -2.5, 4.5), (2.5, -2.5, 4.5), (-2.75, 2.75, 3.75), (2.75, 2.75, 3.75), (-2.75, -2.75, 3.75), (2.75, -2.75, 3.75), (-3.0, 3.0, 3.75), (3.0, 3.0, 3.75), (-3.0, -3.0, 3.75), (3.0, -3.0, 3.75), (-3.25, 3.25, 3.0), (3.25, 3.25, 3.0), (-3.25, -3.25, 3.0), (3.25, -3.25, 3.0), (-3.5, 3.5, 3.0), (3.5, 3.5, 3.0), (-3.5, -3.5, 3.0), (3.5, -3.5, 3.0), (-0.25, 0.25, 7.875), (0.25, 0.25, 7.875), (-0.25, -0.25, 7.875), (0.25, -0.25, 7.875), (-0.5, 0.5, 7.125), (0.5, 0.5, 7.125), (-0.5, -0.5, 7.125), (0.5, -0.5, 7.125), (-0.75, 0.75, 7.125), (0.75, 0.75, 7.125), (-0.75, -0.75, 7.125), (0.75, -0.75, 7.125), (-1.0, 1.0, 6.375), (1.0, 1.0, 6.375), (-1.0, -1.0, 6.375), (1.0, -1.0, 6.375), (-1.25, 1.25, 6.375), (1.25, 1.25, 6.375), (-1.25, -1.25, 6.375), (1.25, -1.25, 6.375), (-1.5, 1.5, 5.625), (1.5, 1.5, 5.625), (-1.5, -1.5, 5.625), (1.5, -1.5, 5.625), (-1.75, 1.75, 5.625), (1.75, 1.75, 5.625), (-1.75, -1.75, 5.625), (1.75, -1.75, 5.625), (-2.0, 2.0, 4.875), (2.0, 2.0, 4.875), (-2.0, -2.0, 4.875), (2.0, -2.0, 4.875), (-2.25, 2.25, 4.875), (2.25, 2.25, 4.875), (-2.25, -2.25, 4.875), (2.25, -2.25, 4.875)], [], [(2, 0, 18, 16), (3, 8, 9, 7), (7, 9, 11, 5), (5, 1, 3, 7), (1, 10, 8, 3), (5, 11, 10, 1), (2, 6, 9, 8), (0, 2, 8, 10), (6, 4, 11, 9), (4, 0, 10, 11), (12, 14, 26, 24), (4, 6, 17, 19), (6, 2, 16, 17), (0, 4, 19, 18), (12, 13, 17, 16), (14, 12, 16, 18), (13, 15, 19, 17), (15, 14, 18, 19), (23, 21, 33, 35), (15, 13, 25, 27), (13, 12, 24, 25), (14, 15, 27, 26), (20, 21, 25, 24), (22, 20, 24, 26), (21, 23, 27, 25), (23, 22, 26, 27), (21, 20, 32, 33), (22, 23, 35, 34), (20, 22, 34, 32), (36, 37, 33, 32), (38, 36, 32, 34), (37, 39, 35, 33), (39, 38, 34, 35), (40, 41, 29, 28), (42, 40, 28, 30), (41, 43, 31, 29), (43, 42, 30, 31), (48, 49, 45, 44), (50, 48, 44, 46), (49, 51, 47, 45), (51, 50, 46, 47), (49, 48, 107, 106), (51, 49, 106, 104), (48, 50, 105, 107), (50, 51, 104, 105), (40, 42, 113, 115), (42, 43, 112, 113), (41, 40, 115, 114), (43, 41, 114, 112), (52, 54, 122, 120), (54, 55, 123, 122), (53, 52, 120, 121), (52, 53, 57, 56), (54, 52, 56, 58), (53, 55, 59, 57), (55, 54, 58, 59), (55, 53, 121, 123), (37, 36, 60, 61), (39, 37, 61, 63), (36, 38, 62, 60), (38, 39, 63, 62), (64, 65, 61, 60), (66, 64, 60, 62), (65, 67, 63, 61), (67, 66, 62, 63), (65, 64, 59, 58), (67, 65, 58, 56), (64, 66, 57, 59), (66, 67, 56, 57), (96, 99, 124, 125), (72, 73, 69, 68), (74, 72, 68, 70), (73, 75, 71, 69), (75, 74, 70, 71), (80, 81, 77, 76), (82, 80, 76, 78), (81, 83, 79, 77), (83, 82, 78, 79), (88, 89, 85, 84), (90, 88, 84, 86), (89, 91, 87, 85), (91, 90, 86, 87), (92, 95, 94, 93), (96, 92, 93, 97), (95, 99, 98, 94), (99, 96, 97, 98), (88, 90, 133, 135), (90, 91, 132, 133), (89, 88, 135, 134), (91, 89, 134, 132), (81, 80, 143, 142), (83, 81, 142, 140), (80, 82, 141, 143), (82, 83, 140, 141), (72, 74, 149, 151), (74, 75, 148, 149), (73, 72, 151, 150), (75, 73, 150, 148), (100, 102, 158, 156), (102, 103, 159, 158), (101, 100, 156, 157), (100, 101, 105, 104), (102, 100, 104, 106), (101, 103, 107, 105), (103, 102, 106, 107), (103, 101, 157, 159), (108, 110, 45, 47), (110, 111, 44, 45), (109, 108, 47, 46), (108, 109, 113, 112), (110, 108, 112, 114), (109, 111, 115, 113), (111, 110, 114, 115), (111, 109, 46, 44), (117, 116, 31, 30), (119, 117, 30, 28), (116, 118, 29, 31), (116, 117, 121, 120), (118, 116, 120, 122), (117, 119, 123, 121), (119, 118, 122, 123), (118, 119, 28, 29), (125, 124, 126, 127), (131, 129, 97, 93), (128, 130, 94, 98), (130, 131, 93, 94), (128, 129, 133, 132), (130, 128, 132, 134), (129, 131, 135, 133), (131, 130, 134, 135), (129, 128, 98, 97), (136, 138, 85, 87), (138, 139, 84, 85), (137, 136, 87, 86), (136, 137, 141, 140), (138, 136, 140, 142), (137, 139, 143, 141), (139, 138, 142, 143), (139, 137, 86, 84), (146, 147, 76, 77), (145, 144, 79, 78), (147, 145, 78, 76), (144, 145, 149, 148), (146, 144, 148, 150), (145, 147, 151, 149), (147, 146, 150, 151), (144, 146, 77, 79), (153, 152, 71, 70), (155, 153, 70, 68), (152, 154, 69, 71), (152, 153, 157, 156), (154, 152, 156, 158), (153, 155, 159, 157), (155, 154, 158, 159), (154, 155, 68, 69), (92, 96, 125, 127), (99, 95, 126, 124), (95, 92, 127, 126)])
_uv = me_cube_001.uv_layers.new(name='UVMap')
_uv.uv.foreach_set('vector', [0.02499, 0.07547, 0.9745, 0.07547, 0.9745, 0.1005, 0.02499, 0.1005, 1.0, 1.789e-07, 1.0, 0.04997, 0.0005049, 0.04997, 0.0005047, 0.0, 0.9995, 0.000505, 0.9995, 0.05048, 0.0, 0.05048, 0.0, 0.0005052, 0.6668, 0.9998, 0.6668, 0.6668, 0.9998, 0.6668, 0.9998, 0.9998, 0.9995, 0.0005054, 0.9995, 0.05048, 0.0, 0.05048, 0.0, 0.0005054, 0.9995, 0.0005052, 0.9995, 0.05048, 0.0, 0.05048, 0.0, 0.0005052, 0.975, 0.07496, 0.02549, 0.07496, 0.0005049, 0.04997, 1.0, 0.04997, 0.9745, 0.07547, 0.02499, 0.07547, 0.0, 0.05048, 0.9995, 0.05048, 0.9745, 0.07547, 0.02499, 0.07547, 0.0, 0.05048, 0.9995, 0.05048, 0.9745, 0.07547, 0.02499, 0.07547, 0.0, 0.05048, 0.9995, 0.05048, 0.04997, 0.1254, 0.9495, 0.1254, 0.9495, 0.1504, 0.04997, 0.1504, 0.02499, 0.07547, 0.9745, 0.07547, 0.9745, 0.1005, 0.02499, 0.1005, 0.02549, 0.07496, 0.975, 0.07496, 0.975, 0.09995, 0.02549, 0.09995, 0.02499, 0.07547, 0.9745, 0.07547, 0.9745, 0.1005, 0.02499, 0.1005, 0.95, 0.1249, 0.05048, 0.1249, 0.02549, 0.09995, 0.975, 0.09995, 0.9495, 0.1254, 0.04997, 0.1254, 0.02499, 0.1005, 0.9745, 0.1005, 0.9495, 0.1254, 0.04997, 0.1254, 0.02499, 0.1005, 0.9745, 0.1005, 0.9495, 0.1254, 0.04997, 0.1254, 0.02499, 0.1005, 0.9745, 0.1005, 0.07496, 0.1754, 0.9245, 0.1754, 0.9245, 0.2004, 0.07496, 0.2004, 0.04997, 0.1254, 0.9495, 0.1254, 0.9495, 0.1504, 0.04997, 0.1504, 0.05048, 0.1249, 0.95, 0.1249, 0.95, 0.1499, 0.05048, 0.1499, 0.04997, 0.1254, 0.9495, 0.1254, 0.9495, 0.1504, 0.04997, 0.1504, 0.925, 0.1749, 0.07547, 0.1749, 0.05048, 0.1499, 0.95, 0.1499, 0.9245, 0.1754, 0.07496, 0.1754, 0.04997, 0.1504, 0.9495, 0.1504, 0.9245, 0.1754, 0.07496, 0.1754, 0.04997, 0.1504, 0.9495, 0.1504, 0.9245, 0.1754, 0.07496, 0.1754, 0.04997, 0.1504, 0.9495, 0.1504, 0.07547, 0.1749, 0.925, 0.1749, 0.925, 0.1999, 0.07547, 0.1999, 0.07496, 0.1754, 0.9245, 0.1754, 0.9245, 0.2004, 0.07496, 0.2004, 0.07496, 0.1754, 0.9245, 0.1754, 0.9245, 0.2004, 0.07496, 0.2004, 0.9, 0.2249, 0.1005, 0.2249, 0.07547, 0.1999, 0.925, 0.1999, 0.8995, 0.2254, 0.09995, 0.2254, 0.07496, 0.2004, 0.9245, 0.2004, 0.8995, 0.2254, 0.09995, 0.2254, 0.07496, 0.2004, 0.9245, 0.2004, 0.8995, 0.2254, 0.09995, 0.2254, 0.07496, 0.2004, 0.9245, 0.2004, 0.8001, 0.4248, 0.2004, 0.4248, 0.1754, 0.3998, 0.8251, 0.3998, 0.7996, 0.4253, 0.1999, 0.4253, 0.1749, 0.4003, 0.8246, 0.4003, 0.7996, 0.4253, 0.1999, 0.4253, 0.1749, 0.4003, 0.8246, 0.4003, 0.7996, 0.4253, 0.1999, 0.4253, 0.1749, 0.4003, 0.8246, 0.4003, 0.7501, 0.5247, 0.2504, 0.5247, 0.2254, 0.4997, 0.7751, 0.4997, 0.7496, 0.5252, 0.2499, 0.5252, 0.2249, 0.5003, 0.7746, 0.5003, 0.7496, 0.5252, 0.2499, 0.5252, 0.2249, 0.5003, 0.7746, 0.5003, 0.7496, 0.5252, 0.2499, 0.5252, 0.2249, 0.5003, 0.7746, 0.5003, 0.2504, 0.5247, 0.7501, 0.5247, 0.7501, 0.5497, 0.2504, 0.5497, 0.2499, 0.5252, 0.7496, 0.5252, 0.7496, 0.5502, 0.2499, 0.5502, 0.2499, 0.5252, 0.7496, 0.5252, 0.7496, 0.5502, 0.2499, 0.5502, 0.2499, 0.5252, 0.7496, 0.5252, 0.7496, 0.5502, 0.2499, 0.5502, 0.1999, 0.4253, 0.7996, 0.4253, 0.7996, 0.4503, 0.1999, 0.4503, 0.1999, 0.4253, 0.7996, 0.4253, 0.7996, 0.4503, 0.1999, 0.4503, 0.2004, 0.4248, 0.8001, 0.4248, 0.8001, 0.4498, 0.2004, 0.4498, 0.1999, 0.4253, 0.7996, 0.4253, 0.7996, 0.4503, 0.1999, 0.4503, 0.1499, 0.3253, 0.8496, 0.3253, 0.8496, 0.3503, 0.1499, 0.3503, 0.1504, 0.3248, 0.8501, 0.3248, 0.8501, 0.3498, 0.1504, 0.3498, 0.1499, 0.3253, 0.8496, 0.3253, 0.8496, 0.3503, 0.1499, 0.3503, 0.8496, 0.3253, 0.1499, 0.3253, 0.1249, 0.3004, 0.8746, 0.3004, 0.8496, 0.3253, 0.1499, 0.3253, 0.1249, 0.3004, 0.8746, 0.3004, 0.8496, 0.3253, 0.1499, 0.3253, 0.1249, 0.3004, 0.8746, 0.3004, 0.8501, 0.3248, 0.1504, 0.3248, 0.1254, 0.2998, 0.8751, 0.2998, 0.1499, 0.3253, 0.8496, 0.3253, 0.8496, 0.3503, 0.1499, 0.3503, 0.1005, 0.2249, 0.9, 0.2249, 0.9, 0.2499, 0.1005, 0.2499, 0.09995, 0.2254, 0.8995, 0.2254, 0.8995, 0.2504, 0.09995, 0.2504, 0.09995, 0.2254, 0.8995, 0.2254, 0.8995, 0.2504, 0.09995, 0.2504, 0.09995, 0.2254, 0.8995, 0.2254, 0.8995, 0.2504, 0.09995, 0.2504, 0.8751, 0.2749, 0.1254, 0.2749, 0.1005, 0.2499, 0.9, 0.2499, 0.8746, 0.2754, 0.1249, 0.2754, 0.09995, 0.2504, 0.8995, 0.2504, 0.8746, 0.2754, 0.1249, 0.2754, 0.09995, 0.2504, 0.8995, 0.2504, 0.8746, 0.2754, 0.1249, 0.2754, 0.09995, 0.2504, 0.8995, 0.2504, 0.1254, 0.2749, 0.8751, 0.2749, 0.8751, 0.2998, 0.1254, 0.2998, 0.1249, 0.2754, 0.8746, 0.2754, 0.8746, 0.3004, 0.1249, 0.3004, 0.1249, 0.2754, 0.8746, 0.2754, 0.8746, 0.3004, 0.1249, 0.3004, 0.1249, 0.2754, 0.8746, 0.2754, 0.8746, 0.3004, 0.1249, 0.3004, 0.4748, 0.975, 0.5247, 0.975, 0.5247, 1.0, 0.4748, 1.0, 0.6752, 0.6747, 0.3253, 0.6747, 0.3004, 0.6497, 0.7001, 0.6497, 0.6747, 0.6752, 0.3248, 0.6752, 0.2998, 0.6502, 0.6996, 0.6502, 0.6747, 0.6752, 0.3248, 0.6752, 0.2998, 0.6502, 0.6996, 0.6502, 0.6747, 0.6752, 0.3248, 0.6752, 0.2998, 0.6502, 0.6996, 0.6502, 0.6252, 0.7746, 0.3753, 0.7746, 0.3503, 0.7496, 0.6502, 0.7496, 0.6247, 0.7751, 0.3748, 0.7751, 0.3498, 0.7501, 0.6497, 0.7501, 0.6247, 0.7751, 0.3748, 0.7751, 0.3498, 0.7501, 0.6497, 0.7501, 0.6247, 0.7751, 0.3748, 0.7751, 0.3498, 0.7501, 0.6497, 0.7501, 0.5752, 0.8746, 0.4253, 0.8746, 0.4003, 0.8496, 0.6002, 0.8496, 0.5747, 0.8751, 0.4248, 0.8751, 0.3998, 0.8501, 0.5997, 0.8501, 0.5747, 0.8751, 0.4248, 0.8751, 0.3998, 0.8501, 0.5997, 0.8501, 0.5747, 0.8751, 0.4248, 0.8751, 0.3998, 0.8501, 0.5997, 0.8501, 0.5252, 0.9745, 0.4753, 0.9745, 0.4503, 0.9495, 0.5502, 0.9495, 0.5247, 0.975, 0.4748, 0.975, 0.4498, 0.95, 0.5497, 0.95, 0.5247, 0.975, 0.4748, 0.975, 0.4498, 0.95, 0.5497, 0.95, 0.5247, 0.975, 0.4748, 0.975, 0.4498, 0.95, 0.5497, 0.95, 0.4248, 0.8751, 0.5747, 0.8751, 0.5747, 0.9001, 0.4248, 0.9001, 0.4248, 0.8751, 0.5747, 0.8751, 0.5747, 0.9001, 0.4248, 0.9001, 0.4253, 0.8746, 0.5752, 0.8746, 0.5752, 0.8995, 0.4253, 0.8995, 0.4248, 0.8751, 0.5747, 0.8751, 0.5747, 0.9001, 0.4248, 0.9001, 0.3753, 0.7746, 0.6252, 0.7746, 0.6252, 0.7996, 0.3753, 0.7996, 0.3748, 0.7751, 0.6247, 0.7751, 0.6247, 0.8001, 0.3748, 0.8001, 0.3748, 0.7751, 0.6247, 0.7751, 0.6247, 0.8001, 0.3748, 0.8001, 0.3748, 0.7751, 0.6247, 0.7751, 0.6247, 0.8001, 0.3748, 0.8001, 0.3248, 0.6752, 0.6747, 0.6752, 0.6747, 0.7002, 0.3248, 0.7002, 0.3248, 0.6752, 0.6747, 0.6752, 0.6747, 0.7002, 0.3248, 0.7002, 0.3253, 0.6747, 0.6752, 0.6747, 0.6752, 0.6996, 0.3253, 0.6996, 0.3248, 0.6752, 0.6747, 0.6752, 0.6747, 0.7002, 0.3248, 0.7002, 0.2749, 0.5752, 0.7246, 0.5752, 0.7246, 0.6002, 0.2749, 0.6002, 0.2754, 0.5747, 0.7251, 0.5747, 0.7251, 0.5997, 0.2754, 0.5997, 0.2749, 0.5752, 0.7246, 0.5752, 0.7246, 0.6002, 0.2749, 0.6002, 0.7246, 0.5752, 0.2749, 0.5752, 0.2499, 0.5502, 0.7496, 0.5502, 0.7246, 0.5752, 0.2749, 0.5752, 0.2499, 0.5502, 0.7496, 0.5502, 0.7246, 0.5752, 0.2749, 0.5752, 0.2499, 0.5502, 0.7496, 0.5502, 0.7251, 0.5747, 0.2754, 0.5747, 0.2504, 0.5497, 0.7501, 0.5497, 0.2749, 0.5752, 0.7246, 0.5752, 0.7246, 0.6002, 0.2749, 0.6002, 0.2249, 0.4753, 0.7746, 0.4753, 0.7746, 0.5003, 0.2249, 0.5003, 0.2254, 0.4748, 0.7751, 0.4748, 0.7751, 0.4997, 0.2254, 0.4997, 0.2249, 0.4753, 0.7746, 0.4753, 0.7746, 0.5003, 0.2249, 0.5003, 0.7746, 0.4753, 0.2249, 0.4753, 0.1999, 0.4503, 0.7996, 0.4503, 0.7746, 0.4753, 0.2249, 0.4753, 0.1999, 0.4503, 0.7996, 0.4503, 0.7746, 0.4753, 0.2249, 0.4753, 0.1999, 0.4503, 0.7996, 0.4503, 0.7751, 0.4748, 0.2254, 0.4748, 0.2004, 0.4498, 0.8001, 0.4498, 0.2249, 0.4753, 0.7746, 0.4753, 0.7746, 0.5003, 0.2249, 0.5003, 0.1749, 0.3753, 0.8246, 0.3753, 0.8246, 0.4003, 0.1749, 0.4003, 0.1749, 0.3753, 0.8246, 0.3753, 0.8246, 0.4003, 0.1749, 0.4003, 0.1749, 0.3753, 0.8246, 0.3753, 0.8246, 0.4003, 0.1749, 0.4003, 0.8246, 0.3753, 0.1749, 0.3753, 0.1499, 0.3503, 0.8496, 0.3503, 0.8246, 0.3753, 0.1749, 0.3753, 0.1499, 0.3503, 0.8496, 0.3503, 0.8246, 0.3753, 0.1749, 0.3753, 0.1499, 0.3503, 0.8496, 0.3503, 0.8251, 0.3748, 0.1754, 0.3748, 0.1504, 0.3498, 0.8501, 0.3498, 0.1754, 0.3748, 0.8251, 0.3748, 0.8251, 0.3998, 0.1754, 0.3998, 0.3332, 0.6665, 0.3165, 0.6665, 0.3165, 0.6498, 0.3332, 0.6498, 0.4498, 0.925, 0.5497, 0.925, 0.5497, 0.95, 0.4498, 0.95, 0.4498, 0.925, 0.5497, 0.925, 0.5497, 0.95, 0.4498, 0.95, 0.4503, 0.9245, 0.5502, 0.9245, 0.5502, 0.9495, 0.4503, 0.9495, 0.5497, 0.925, 0.4498, 0.925, 0.4248, 0.9001, 0.5747, 0.9001, 0.5497, 0.925, 0.4498, 0.925, 0.4248, 0.9001, 0.5747, 0.9001, 0.5497, 0.925, 0.4498, 0.925, 0.4248, 0.9001, 0.5747, 0.9001, 0.5502, 0.9245, 0.4503, 0.9245, 0.4253, 0.8995, 0.5752, 0.8995, 0.4498, 0.925, 0.5497, 0.925, 0.5497, 0.95, 0.4498, 0.95, 0.3998, 0.8251, 0.5997, 0.8251, 0.5997, 0.8501, 0.3998, 0.8501, 0.4003, 0.8246, 0.6002, 0.8246, 0.6002, 0.8496, 0.4003, 0.8496, 0.3998, 0.8251, 0.5997, 0.8251, 0.5997, 0.8501, 0.3998, 0.8501, 0.5997, 0.8251, 0.3998, 0.8251, 0.3748, 0.8001, 0.6247, 0.8001, 0.5997, 0.8251, 0.3998, 0.8251, 0.3748, 0.8001, 0.6247, 0.8001, 0.5997, 0.8251, 0.3998, 0.8251, 0.3748, 0.8001, 0.6247, 0.8001, 0.6002, 0.8246, 0.4003, 0.8246, 0.3753, 0.7996, 0.6252, 0.7996, 0.3998, 0.8251, 0.5997, 0.8251, 0.5997, 0.8501, 0.3998, 0.8501, 0.3503, 0.7246, 0.6502, 0.7246, 0.6502, 0.7496, 0.3503, 0.7496, 0.3498, 0.7251, 0.6497, 0.7251, 0.6497, 0.7501, 0.3498, 0.7501, 0.3498, 0.7251, 0.6497, 0.7251, 0.6497, 0.7501, 0.3498, 0.7501, 0.6497, 0.7251, 0.3498, 0.7251, 0.3248, 0.7002, 0.6747, 0.7002, 0.6497, 0.7251, 0.3498, 0.7251, 0.3248, 0.7002, 0.6747, 0.7002, 0.6497, 0.7251, 0.3498, 0.7251, 0.3248, 0.7002, 0.6747, 0.7002, 0.6502, 0.7246, 0.3503, 0.7246, 0.3253, 0.6996, 0.6752, 0.6996, 0.3498, 0.7251, 0.6497, 0.7251, 0.6497, 0.7501, 0.3498, 0.7501, 0.2998, 0.6252, 0.6996, 0.6252, 0.6996, 0.6502, 0.2998, 0.6502, 0.2998, 0.6252, 0.6996, 0.6252, 0.6996, 0.6502, 0.2998, 0.6502, 0.2998, 0.6252, 0.6996, 0.6252, 0.6996, 0.6502, 0.2998, 0.6502, 0.6996, 0.6252, 0.2998, 0.6252, 0.2749, 0.6002, 0.7246, 0.6002, 0.6996, 0.6252, 0.2998, 0.6252, 0.2749, 0.6002, 0.7246, 0.6002, 0.6996, 0.6252, 0.2998, 0.6252, 0.2749, 0.6002, 0.7246, 0.6002, 0.7001, 0.6247, 0.3004, 0.6247, 0.2754, 0.5997, 0.7251, 0.5997, 0.3004, 0.6247, 0.7001, 0.6247, 0.7001, 0.6497, 0.3004, 0.6497, 0.4748, 0.975, 0.5247, 0.975, 0.5247, 1.0, 0.4748, 1.0, 0.4748, 0.975, 0.5247, 0.975, 0.5247, 1.0, 0.4748, 1.0, 0.4753, 0.9745, 0.5252, 0.9745, 0.5252, 0.9995, 0.4753, 0.9995])
me_cube_001.materials.append(mat_material)
me_cube_001.use_mirror_vertex_groups = False
me_cube_001.update()
me_cube_002 = bpy.data.meshes.new('Cube.002')
me_cube_002.from_pydata([(-3.0, -2.0, 0.0), (-3.0, -2.0, 2.1), (-3.0, 2.0, 0.0), (-3.0, 2.0, 2.1), (1.0, -2.0, 0.0), (1.0, -2.0, 2.1), (1.0, 2.0, 0.0), (1.0, 2.0, 2.1), (1.0, -0.3023, 0.0), (1.0, 0.3023, 0.0), (1.0, 0.3333, 2.1), (1.0, -0.3333, 2.1), (-3.0, -2.0, 1.0), (-3.0, 2.0, 1.0), (1.0, 2.0, 1.0), (1.0, -2.0, 1.0), (1.0, 0.08333, 1.0), (1.0, -0.08333, 1.0), (-3.0, 2.0, 0.75), (1.0, 2.0, 0.75), (1.0, -2.0, 0.75), (1.0, 0.25, 0.75), (1.0, -0.25, 0.75), (-3.0, -2.0, 0.75), (-3.0, -2.0, 0.875), (-3.0, 2.0, 0.875), (1.0, 2.0, 0.875), (1.0, -2.0, 0.875), (1.0, 0.2387, 0.875), (1.0, -0.2387, 0.875), (-3.0, 2.0, 0.8125), (1.0, 2.0, 0.8125), (1.0, -2.0, 0.8125), (1.0, 0.2023, 0.8125), (1.0, -0.2023, 0.8125), (-3.0, -2.0, 0.8125), (-3.0, -2.0, 0.9379), (-3.0, 2.0, 0.9379), (1.0, 2.0, 0.9379), (1.0, -2.0, 0.9379), (1.0, 0.2075, 0.9379), (1.0, -0.2075, 0.9379), (-3.0, 2.0, 0.375), (1.0, 2.0, 0.375), (1.0, -2.0, 0.375), (1.0, 0.3023, 0.375), (1.0, -0.3023, 0.375), (-3.0, -2.0, 0.375), (-3.0, -2.0, 0.5625), (-3.0, 2.0, 0.5625), (1.0, 2.0, 0.5625), (1.0, -2.0, 0.5625), (1.0, 0.3023, 0.5625), (1.0, -0.3023, 0.5625), (-3.0, 2.0, 0.1875), (1.0, 2.0, 0.1875), (1.0, -2.0, 0.1875), (1.0, 0.3023, 0.1875), (1.0, -0.3023, 0.1875), (-3.0, -2.0, 0.1875)], [], [(12, 1, 3, 13), (13, 3, 7, 14), (17, 11, 5, 15), (15, 5, 1, 12), (7, 3, 1, 5, 11, 10), (14, 7, 10, 16), (16, 10, 11, 17), (38, 14, 16, 40), (39, 15, 12, 36), (41, 17, 15, 39), (37, 13, 14, 38), (36, 12, 13, 37), (48, 23, 18, 49), (49, 18, 19, 50), (53, 22, 20, 51), (51, 20, 23, 48), (50, 19, 21, 52), (35, 24, 25, 30), (30, 25, 26, 31), (34, 29, 27, 32), (32, 27, 24, 35), (31, 26, 28, 33), (19, 31, 33, 21), (20, 32, 35, 23), (22, 34, 32, 20), (18, 30, 31, 19), (23, 35, 30, 18), (24, 36, 37, 25), (25, 37, 38, 26), (29, 41, 39, 27), (27, 39, 36, 24), (26, 38, 40, 28), (55, 43, 45, 57), (56, 44, 47, 59), (58, 46, 44, 56), (54, 42, 43, 55), (59, 47, 42, 54), (43, 50, 52, 45), (44, 51, 48, 47), (46, 53, 51, 44), (42, 49, 50, 43), (47, 48, 49, 42), (0, 59, 54, 2), (2, 54, 55, 6), (8, 58, 56, 4), (4, 56, 59, 0), (6, 55, 57, 9)])
_uv = me_cube_002.uv_layers.new(name='UVMap')
_uv.uv.foreach_set('vector', [1.0, 1.0, 1.0, 0.5, 0.0, 0.5, 5.96e-08, 1.0, 1.0, 1.0, 1.0, 0.5, 0.0, 0.5, 5.96e-08, 1.0, 0.5417, 1.0, 0.6667, 0.5, 1.0, 0.5, 1.0, 1.0, 5.96e-08, 1.0, 0.0, 0.5, 1.0, 0.5, 1.0, 1.0, 0.0, 0.5, 1.0, 0.5, 1.0, 1.5, 5.96e-08, 1.5, 5.96e-08, 1.167, 5.96e-08, 0.8333, 5.96e-08, 1.0, 0.0, 0.5, 0.3333, 0.5, 0.4583, 1.0, 0.4583, 1.0, 0.3333, 0.5, 0.6667, 0.5, 0.5417, 1.0, 5.96e-08, 1.031, 5.96e-08, 1.0, 0.4583, 1.0, 0.3963, 1.031, 5.96e-08, 1.031, 5.96e-08, 1.0, 1.0, 1.0, 1.0, 1.031, 0.6037, 1.031, 0.5417, 1.0, 1.0, 1.0, 1.0, 1.031, 1.0, 1.031, 1.0, 1.0, 5.96e-08, 1.0, 5.96e-08, 1.031, 1.0, 1.031, 1.0, 1.0, 5.96e-08, 1.0, 5.96e-08, 1.031, 1.0, 1.219, 1.0, 1.125, 5.96e-08, 1.125, 5.96e-08, 1.219, 1.0, 1.219, 1.0, 1.125, 5.96e-08, 1.125, 5.96e-08, 1.219, 0.646, 1.219, 0.625, 1.125, 1.0, 1.125, 1.0, 1.219, 5.96e-08, 1.219, 5.96e-08, 1.125, 1.0, 1.125, 1.0, 1.219, 5.96e-08, 1.219, 5.96e-08, 1.125, 0.375, 1.125, 0.354, 1.219, 1.0, 1.094, 1.0, 1.062, 5.96e-08, 1.063, 5.96e-08, 1.094, 1.0, 1.094, 1.0, 1.062, 5.96e-08, 1.063, 5.96e-08, 1.094, 0.6011, 1.094, 0.6194, 1.062, 1.0, 1.062, 1.0, 1.094, 5.96e-08, 1.094, 5.96e-08, 1.063, 1.0, 1.062, 1.0, 1.094, 5.96e-08, 1.094, 5.96e-08, 1.063, 0.3806, 1.062, 0.3989, 1.094, 5.96e-08, 1.125, 5.96e-08, 1.094, 0.3989, 1.094, 0.375, 1.125, 5.96e-08, 1.125, 5.96e-08, 1.094, 1.0, 1.094, 1.0, 1.125, 0.625, 1.125, 0.6011, 1.094, 1.0, 1.094, 1.0, 1.125, 1.0, 1.125, 1.0, 1.094, 5.96e-08, 1.094, 5.96e-08, 1.125, 1.0, 1.125, 1.0, 1.094, 5.96e-08, 1.094, 5.96e-08, 1.125, 1.0, 1.062, 1.0, 1.031, 5.96e-08, 1.031, 5.96e-08, 1.063, 1.0, 1.062, 1.0, 1.031, 5.96e-08, 1.031, 5.96e-08, 1.063, 0.6194, 1.062, 0.6037, 1.031, 1.0, 1.031, 1.0, 1.062, 5.96e-08, 1.063, 5.96e-08, 1.031, 1.0, 1.031, 1.0, 1.062, 5.96e-08, 1.063, 5.96e-08, 1.031, 0.3963, 1.031, 0.3806, 1.062, 5.96e-08, 1.406, 5.96e-08, 1.313, 0.354, 1.312, 0.354, 1.406, 5.96e-08, 1.406, 5.96e-08, 1.313, 1.0, 1.312, 1.0, 1.406, 0.646, 1.406, 0.646, 1.312, 1.0, 1.312, 1.0, 1.406, 1.0, 1.406, 1.0, 1.312, 5.96e-08, 1.313, 5.96e-08, 1.406, 1.0, 1.406, 1.0, 1.312, 5.96e-08, 1.313, 5.96e-08, 1.406, 5.96e-08, 1.313, 5.96e-08, 1.219, 0.354, 1.219, 0.354, 1.312, 5.96e-08, 1.313, 5.96e-08, 1.219, 1.0, 1.219, 1.0, 1.312, 0.646, 1.312, 0.646, 1.219, 1.0, 1.219, 1.0, 1.312, 1.0, 1.312, 1.0, 1.219, 5.96e-08, 1.219, 5.96e-08, 1.313, 1.0, 1.312, 1.0, 1.219, 5.96e-08, 1.219, 5.96e-08, 1.313, 1.0, 1.5, 1.0, 1.406, 5.96e-08, 1.406, 5.96e-08, 1.5, 1.0, 1.5, 1.0, 1.406, 5.96e-08, 1.406, 5.96e-08, 1.5, 0.646, 1.5, 0.646, 1.406, 1.0, 1.406, 1.0, 1.5, 5.96e-08, 1.5, 5.96e-08, 1.406, 1.0, 1.406, 1.0, 1.5, 5.96e-08, 1.5, 5.96e-08, 1.406, 0.354, 1.406, 0.354, 1.5])
me_cube_002.update()
me_cube_003 = bpy.data.meshes.new('Cube.003')
me_cube_003.from_pydata([(-1.0, -1.0, 0.0), (-1.0, 1.0, 0.0), (1.0, -1.0, 0.0), (1.0, 1.0, 0.0)], [], [(1, 0, 2, 3)])
_uv = me_cube_003.uv_layers.new(name='UVMap')
_uv.uv.foreach_set('vector', [0.125, 0.5, 0.125, 0.75, 0.375, 0.75, 0.375, 0.5])
me_cube_003.update()
me_cube_004 = bpy.data.meshes.new('Cube.004')
me_cube_004.from_pydata([(1.05, -0.3023, -0.015), (1.05, 0.3023, -0.015), (1.05, 0.08333, 1.0), (1.05, -0.08333, 1.0), (1.05, 0.25, 0.75), (1.05, -0.25, 0.75), (1.05, 0.2387, 0.875), (1.05, -0.2387, 0.875), (1.05, 0.2075, 0.9379), (1.05, -0.2075, 0.9379), (1.05, 0.3023, 0.375), (1.05, -0.3023, 0.375), (1.05, 0.3023, 0.5625), (1.05, -0.3023, 0.5625), (1.05, 0.3023, 0.1875), (1.05, -0.3023, 0.1875), (0.85, -0.3023, -0.015), (0.85, 0.3023, -0.015), (0.85, 0.08333, 1.0), (0.85, -0.08333, 1.0), (0.85, 0.25, 0.75), (0.85, -0.25, 0.75), (0.85, 0.2387, 0.875), (0.85, -0.2387, 0.875), (0.85, 0.2075, 0.9379), (0.85, -0.2075, 0.9379), (0.85, 0.3023, 0.375), (0.85, -0.3023, 0.375), (0.85, 0.3023, 0.5625), (0.85, -0.3023, 0.5625), (0.85, 0.3023, 0.1875), (0.85, -0.3023, 0.1875), (1.05, -0.2023, -0.015), (1.05, 0.2023, -0.015), (1.05, 0.05973, 0.9), (1.05, -0.05973, 0.9), (1.05, 0.1589, 0.7046), (1.05, -0.1589, 0.7046), (1.05, 0.2023, 0.375), (1.05, -0.2023, 0.375), (1.05, 0.2023, 0.5488), (1.05, -0.2023, 0.5488), (1.05, 0.2023, 0.1875), (1.05, -0.2023, 0.1875), (0.85, -0.2023, -0.015), (0.85, 0.2023, -0.015), (0.85, 0.05973, 0.9), (0.85, -0.05973, 0.9), (0.85, 0.1589, 0.7046), (0.85, -0.1589, 0.7046), (0.85, 0.2023, 0.375), (0.85, -0.2023, 0.375), (0.85, 0.2023, 0.5488), (0.85, -0.2023, 0.5488), (0.85, 0.2023, 0.1875), (0.85, -0.2023, 0.1875), (1.05, 0.09643, 0.8881), (1.05, 0.11, 0.8527), (1.05, 0.1554, 0.8778), (1.05, 0.1497, 0.8964), (1.05, 0.1123, 0.8739), (1.05, 0.09736, 0.8311), (1.05, 0.1005, 0.781), (1.05, 0.1123, 0.8069), (1.05, 0.09197, 0.8056), (1.05, -0.1005, 0.781), (1.05, -0.1019, 0.8278), (1.05, -0.1123, 0.8069), (1.05, -0.09331, 0.8047), (1.05, -0.113, 0.8406), (1.05, -0.1058, 0.877), (1.05, -0.1542, 0.8848), (1.05, -0.1628, 0.8667), (1.05, -0.1191, 0.8607), (0.85, 0.11, 0.8527), (0.85, 0.09643, 0.8881), (0.85, 0.1497, 0.8964), (0.85, 0.1554, 0.8778), (0.85, 0.1123, 0.8739), (0.85, 0.1005, 0.781), (0.85, 0.09736, 0.8311), (0.85, 0.1123, 0.8069), (0.85, 0.09197, 0.8056), (0.85, -0.1019, 0.8278), (0.85, -0.1005, 0.781), (0.85, -0.1123, 0.8069), (0.85, -0.09331, 0.8047), (0.85, -0.1058, 0.877), (0.85, -0.113, 0.8406), (0.85, -0.1628, 0.8667), (0.85, -0.1542, 0.8848), (0.85, -0.1191, 0.8607), (1.05, 0.2247, 0.7832), (1.05, 0.2209, 0.8444), (1.05, 0.1654, 0.8102), (1.05, 0.2143, 0.8132), (1.05, -0.2209, 0.8444), (1.05, -0.2247, 0.7832), (1.05, -0.1654, 0.8102), (1.05, -0.2143, 0.8132), (0.85, 0.2209, 0.8444), (0.85, 0.2247, 0.7832), (0.85, 0.1654, 0.8102), (0.85, 0.2143, 0.8132), (0.85, -0.2247, 0.7832), (0.85, -0.2209, 0.8444), (0.85, -0.1654, 0.8102), (0.85, -0.2143, 0.8132)], [], [(11, 13, 29, 27), (8, 6, 22, 24), (4, 12, 28, 20), (7, 9, 25, 23), (13, 5, 21, 29), (98, 97, 5, 37, 65, 67), (14, 1, 17, 30), (10, 14, 30, 26), (5, 97, 104, 21), (0, 15, 31, 16), (15, 11, 27, 31), (2, 8, 24, 18), (3, 2, 18, 19), (9, 3, 19, 25), (94, 93, 6, 58, 57, 61, 63), (12, 10, 26, 28), (7, 96, 98, 67, 66, 69, 72), (39, 51, 53, 41), (36, 48, 52, 40), (41, 53, 49, 37), (6, 8, 59, 58), (42, 54, 45, 33), (38, 50, 54, 42), (3, 9, 71, 70, 35), (32, 44, 55, 43), (43, 55, 51, 39), (8, 2, 34, 56, 59), (35, 47, 46, 34), (9, 7, 72, 71), (96, 7, 23, 105), (40, 52, 50, 38), (66, 83, 88, 69), (1, 14, 42, 33), (15, 0, 32, 43), (2, 3, 35, 34), (62, 79, 48, 36), (102, 101, 20, 48, 79, 81), (34, 46, 75, 56), (21, 104, 106, 85, 84, 49), (57, 74, 80, 61), (37, 49, 84, 65), (92, 4, 20, 101), (70, 87, 47, 35), (10, 12, 40, 38), (13, 11, 39, 41), (12, 4, 36, 40), (5, 13, 41, 37), (14, 10, 38, 42), (11, 15, 43, 39), (30, 17, 45, 54), (16, 31, 55, 44), (19, 18, 46, 47), (106, 105, 23, 89, 88, 83, 85), (22, 100, 102, 81, 80, 74, 77), (18, 24, 76, 75, 46), (25, 19, 47, 87, 90), (24, 22, 77, 76), (23, 25, 90, 89), (28, 26, 50, 52), (27, 29, 53, 51), (20, 28, 52, 48), (29, 21, 49, 53), (26, 30, 54, 50), (31, 27, 51, 55), (17, 1, 33, 45), (0, 16, 44, 32), (56, 60, 57, 58, 59), (61, 64, 63), (64, 62, 63), (65, 68, 67), (68, 66, 67), (69, 73, 70, 71, 72), (74, 78, 75, 76, 77), (79, 82, 81), (82, 80, 81), (83, 86, 85), (86, 84, 85), (87, 91, 88, 89, 90), (56, 75, 78, 60), (60, 78, 74, 57), (69, 88, 91, 73), (73, 91, 87, 70), (61, 80, 82, 64), (64, 82, 79, 62), (83, 66, 68, 86), (86, 68, 65, 84), (6, 93, 100, 22), (92, 95, 94), (95, 93, 94), (96, 99, 98), (99, 97, 98), (100, 103, 102), (103, 101, 102), (104, 107, 106), (107, 105, 106), (92, 101, 103, 95), (95, 103, 100, 93), (104, 97, 99, 107), (107, 99, 96, 105), (4, 92, 94, 63, 62, 36)])
me_cube_004.polygons.foreach_set('use_smooth', [True] * 100)
_k = set([(0, 15), (0, 16), (0, 32), (1, 14), (1, 17), (1, 33), (2, 3), (2, 8), (3, 9), (4, 12), (4, 92), (5, 13), (5, 97), (6, 8), (6, 93), (7, 9), (7, 96), (10, 12), (10, 14), (11, 13), (11, 15), (16, 31), (16, 44), (17, 30), (17, 45), (18, 19), (18, 24), (19, 25), (20, 28), (20, 101), (21, 29), (21, 104), (22, 24), (22, 100), (23, 25), (23, 105), (26, 28), (26, 30), (27, 29), (27, 31), (32, 43), (32, 44), (33, 42), (33, 45), (34, 35), (34, 56), (35, 70), (36, 40), (36, 62), (37, 41), (37, 65), (38, 40), (38, 42), (39, 41), (39, 43), (44, 55), (45, 54), (46, 47), (46, 75), (47, 87), (48, 52), (48, 79), (49, 53), (49, 84), (50, 52), (50, 54), (51, 53), (51, 55), (56, 60), (57, 60), (57, 61), (61, 64), (62, 64), (65, 68), (66, 68), (66, 69), (69, 73), (70, 73), (74, 78), (74, 80), (75, 78), (79, 82), (80, 82), (83, 86), (83, 88), (84, 86), (87, 91), (88, 91), (92, 95), (93, 95), (96, 99), (97, 99), (100, 103), (101, 103), (104, 107), (105, 107)])
me_cube_004.attributes.new('sharp_edge', 'BOOLEAN', 'EDGE').data.foreach_set('value', [ (min(e.vertices), max(e.vertices)) in _k for e in me_cube_004.edges])
_uv = me_cube_004.uv_layers.new(name='UVMap')
_uv.uv.foreach_set('vector', [4.834, 23.14, 4.834, 20.4, 7.752, 20.4, 7.752, 23.14, 4.834, 7.999, 4.834, 6.974, 7.752, 6.974, 7.752, 7.999, 4.834, 4.919, 4.834, 2.079, 7.752, 2.079, 7.752, 4.919, 4.834, 15.51, 4.834, 14.48, 7.752, 14.48, 7.752, 15.51, 4.834, 20.4, 4.834, 17.56, 7.752, 17.56, 7.752, 20.4, -7.986, -9.125, -8.851, -9.519, -9.22, -10.0, -7.891, -10.67, -7.039, -9.551, -7.211, -9.173, 4.834, -3.392, 4.834, -6.347, 7.752, -6.347, 7.752, -3.392, 4.834, -0.6565, 4.834, -3.392, 7.752, -3.392, 7.752, -0.6565, 4.834, 17.56, 4.834, 16.95, 7.752, 16.95, 7.752, 17.56, 4.834, 28.83, 4.834, 25.87, 7.752, 25.87, 7.752, 28.83, 4.834, 25.87, 4.834, 23.14, 7.752, 23.14, 7.752, 25.87, 4.834, 10.02, 4.834, 7.999, 7.752, 7.999, 7.752, 10.02, 4.834, 12.46, 4.834, 10.02, 7.752, 10.02, 7.752, 12.46, 4.834, 14.48, 4.834, 12.46, 7.752, 12.46, 7.752, 14.48, -3.159, -9.125, -2.351, -8.626, -2.09, -8.18, -3.306, -8.139, -3.969, -8.505, -4.152, -8.82, -3.935, -9.173, 4.834, 2.079, 4.834, -0.6565, 7.752, -0.6565, 7.752, 2.079, -9.056, -8.18, -8.795, -8.626, -7.986, -9.125, -7.211, -9.173, -7.06, -8.868, -7.222, -8.681, -7.948, -8.3, 10.68, 18.33, 7.761, 18.33, 7.761, 15.79, 10.68, 15.79, 10.68, 4.239, 7.761, 4.239, 7.761, 1.879, 10.68, 1.879, 10.68, 15.79, 7.761, 15.79, 7.761, 13.43, 10.68, 13.43, -2.09, -8.18, -2.546, -7.261, -3.389, -7.867, -3.306, -8.139, 10.68, -3.392, 7.761, -3.392, 7.761, -6.347, 10.68, -6.347, 10.68, -0.6565, 7.761, -0.6565, 7.761, -3.392, 10.68, -3.392, -6.789, -6.356, -8.6, -7.261, -7.822, -8.037, -7.116, -8.151, -6.444, -7.815, 10.68, 24.02, 7.761, 24.02, 7.761, 21.06, 10.68, 21.06, 10.68, 21.06, 7.761, 21.06, 7.761, 18.33, 10.68, 18.33, -2.546, -7.261, -4.357, -6.356, -4.702, -7.815, -4.166, -7.988, -3.389, -7.867, 10.68, 9.694, 7.761, 9.694, 7.761, 7.952, 10.68, 7.952, -8.6, -7.261, -9.056, -8.18, -7.948, -8.3, -7.822, -8.037, 4.834, 16.02, 4.834, 15.51, 7.752, 15.51, 7.752, 16.02, 10.68, 1.879, 7.761, 1.879, 7.761, -0.6565, 10.68, -0.6565, 10.68, 11.31, 7.761, 11.31, 7.761, 11.06, 10.68, 11.06, -1.162, -21.16, -1.162, -18.21, -2.621, -18.21, -2.621, -21.16, -9.984, -18.21, -9.984, -21.16, -8.525, -21.16, -8.525, -18.21, -4.357, -6.356, -6.789, -6.356, -6.444, -7.815, -4.702, -7.815, 10.68, 5.642, 7.761, 5.642, 7.761, 4.239, 10.68, 4.239, -7.215, -4.349, -6.821, -5.213, -6.337, -5.583, -5.674, -4.253, -6.789, -3.401, -7.167, -3.574, 10.68, 7.952, 7.761, 7.952, 7.761, 7.389, 10.68, 7.389, -6.337, 1.712, -6.821, 1.342, -7.215, 0.4781, -7.167, -0.2971, -6.789, -0.4695, -5.674, 0.3823, 10.68, 6.767, 7.761, 6.767, 7.761, 6.402, 10.68, 6.402, 10.68, 13.43, 7.761, 13.43, 7.761, 12.03, 10.68, 12.03, 4.834, 5.528, 4.834, 4.919, 7.752, 4.919, 7.752, 5.528, 10.68, 10.45, 7.761, 10.45, 7.761, 9.694, 10.68, 9.694, -1.162, -15.47, -1.162, -12.74, -2.621, -12.94, -2.621, -15.47, -9.984, -12.74, -9.984, -15.47, -8.525, -15.47, -8.525, -12.94, -1.162, -12.74, -1.925, -10.0, -3.255, -10.67, -2.621, -12.94, -9.22, -10.0, -9.984, -12.74, -8.525, -12.94, -7.891, -10.67, -1.162, -18.21, -1.162, -15.47, -2.621, -15.47, -2.621, -18.21, -9.984, -15.47, -9.984, -18.21, -8.525, -18.21, -8.525, -15.47, 1.87, -6.347, 4.825, -6.347, 4.825, -4.888, 1.87, -4.888, 4.825, 2.476, 1.87, 2.476, 1.87, 1.017, 4.825, 1.017, -9.984, -0.7196, -9.984, -3.151, -8.525, -2.807, -8.525, -1.064, -7.215, 0.4781, -7.714, 1.287, -8.16, 1.547, -8.04, 0.4401, -7.659, -0.2866, -7.472, -0.4483, -7.167, -0.2971, -8.16, -5.418, -7.714, -5.158, -7.215, -4.349, -7.167, -3.574, -7.52, -3.356, -7.835, -3.54, -8.201, -4.202, -9.984, -3.151, -9.079, -4.962, -8.473, -4.12, -8.352, -3.342, -8.525, -2.807, -9.079, 1.092, -9.984, -0.7196, -8.525, -1.064, -8.189, -0.3922, -8.303, 0.3141, -9.079, -4.962, -8.16, -5.418, -8.201, -4.202, -8.473, -4.12, -8.16, 1.547, -9.079, 1.092, -8.303, 0.3141, -8.04, 0.4401, -3.601, -6.347, -0.8654, -6.347, -0.8654, -4.888, -3.401, -4.888, -0.8654, 2.476, -3.601, 2.476, -3.401, 1.017, -0.8654, 1.017, -6.337, -5.583, -3.601, -6.347, -3.401, -4.888, -5.674, -4.253, -3.601, 2.476, -6.337, 1.712, -5.674, 0.3823, -3.401, 1.017, -0.8654, -6.347, 1.87, -6.347, 1.87, -4.888, -0.8654, -4.888, 1.87, 2.476, -0.8654, 2.476, -0.8654, 1.017, 1.87, 1.017, -1.152, -19.7, 1.766, -19.7, 1.766, -18.24, -1.152, -18.24, -1.152, -21.16, 1.766, -21.16, 1.766, -19.71, -1.152, -19.71, -4.166, -7.988, -3.935, -8.196, -3.969, -8.505, -3.306, -8.139, -3.389, -7.867, -4.152, -8.82, -4.231, -9.192, -3.935, -9.173, -4.231, -9.192, -4.107, -9.551, -3.935, -9.173, -7.039, -9.551, -6.934, -9.206, -7.211, -9.173, -6.934, -9.206, -7.06, -8.868, -7.211, -9.173, -7.222, -8.681, -7.31, -8.388, -7.116, -8.151, -7.822, -8.037, -7.948, -8.3, -7.835, -3.54, -8.144, -3.574, -8.352, -3.342, -8.473, -4.12, -8.201, -4.202, -6.789, -3.401, -7.148, -3.277, -7.167, -3.574, -7.148, -3.277, -7.52, -3.356, -7.167, -3.574, -7.472, -0.4483, -7.134, -0.5741, -7.167, -0.2971, -7.134, -0.5741, -6.789, -0.4695, -7.167, -0.2971, -8.189, -0.3922, -7.952, -0.198, -7.659, -0.2866, -8.04, 0.4401, -8.303, 0.3141, 10.68, 7.389, 7.761, 7.389, 7.761, 7.078, 10.68, 7.078, 10.68, 7.078, 7.761, 7.078, 7.761, 6.767, 10.68, 6.767, 10.68, 11.06, 7.761, 11.06, 7.761, 10.75, 10.68, 10.75, 10.68, 10.75, 7.761, 10.75, 7.761, 10.45, 10.68, 10.45, 10.68, 6.402, 7.761, 6.402, 7.761, 6.022, 10.68, 6.022, 10.68, 6.022, 7.761, 6.022, 7.761, 5.642, 10.68, 5.642, 7.761, 11.31, 10.68, 11.31, 10.68, 11.67, 7.761, 11.67, 7.761, 11.67, 10.68, 11.67, 10.68, 12.03, 7.761, 12.03, 4.834, 6.974, 4.834, 6.457, 7.752, 6.457, 7.752, 6.974, -2.295, -9.519, -2.447, -9.081, -3.159, -9.125, -2.447, -9.081, -2.351, -8.626, -3.159, -9.125, -8.795, -8.626, -8.699, -9.081, -7.986, -9.125, -8.699, -9.081, -8.851, -9.519, -7.986, -9.125, -7.714, -5.158, -7.259, -5.062, -7.215, -4.349, -7.259, -5.062, -6.821, -5.213, -7.215, -4.349, -6.821, 1.342, -7.259, 1.191, -7.215, 0.4781, -7.259, 1.191, -7.714, 1.287, -7.215, 0.4781, 4.834, 5.528, 7.752, 5.528, 7.752, 5.993, 4.834, 5.993, 4.834, 5.993, 7.752, 5.993, 7.752, 6.457, 4.834, 6.457, 7.752, 16.95, 4.834, 16.95, 4.834, 16.49, 7.752, 16.49, 7.752, 16.49, 4.834, 16.49, 4.834, 16.02, 7.752, 16.02, -1.925, -10.0, -2.295, -9.519, -3.159, -9.125, -3.935, -9.173, -4.107, -9.551, -3.255, -10.67])
me_cube_004.update()
me_cylinder = bpy.data.meshes.new('Cylinder')
me_cylinder.from_pydata([(-4.657e-09, 0.25, 0.0), (-4.657e-09, 0.25, 2.0), (0.1768, 0.1768, 0.0), (0.1768, 0.1768, 2.0), (0.25, 0.0, 0.0), (0.25, 0.0, 2.0), (0.1768, -0.1768, 0.0), (0.1768, -0.1768, 2.0), (-4.657e-09, -0.25, 0.0), (-4.657e-09, -0.25, 2.0), (-0.1768, -0.1768, 0.0), (-0.1768, -0.1768, 2.0), (-0.25, 0.0, 0.0), (-0.25, 0.0, 2.0), (-0.1768, 0.1768, 0.0), (-0.1768, 0.1768, 2.0), (-3.725e-09, 0.1875, 0.4), (-2.794e-09, 0.125, 0.55), (-2.794e-09, 0.125, 1.45), (-3.725e-09, 0.1875, 1.6), (0.1326, 0.1326, 1.6), (0.08839, 0.08839, 1.45), (0.08839, 0.08839, 0.55), (0.1326, 0.1326, 0.4), (0.1875, 0.0, 1.6), (0.125, 0.0, 1.45), (0.125, 0.0, 0.55), (0.1875, 0.0, 0.4), (0.1326, -0.1326, 1.6), (0.08839, -0.08839, 1.45), (0.08839, -0.08839, 0.55), (0.1326, -0.1326, 0.4), (-3.725e-09, -0.1875, 1.6), (-2.794e-09, -0.125, 1.45), (-2.794e-09, -0.125, 0.55), (-3.725e-09, -0.1875, 0.4), (-0.1326, -0.1326, 1.6), (-0.08839, -0.08839, 1.45), (-0.08839, -0.08839, 0.55), (-0.1326, -0.1326, 0.4), (-0.1875, 0.0, 1.6), (-0.125, 0.0, 1.45), (-0.125, 0.0, 0.55), (-0.1875, 0.0, 0.4), (-0.1326, 0.1326, 1.6), (-0.08839, 0.08839, 1.45), (-0.08839, 0.08839, 0.55), (-0.1326, 0.1326, 0.4), (0.08839, 0.08839, 0.2), (0.125, 0.0, 0.2), (0.08839, -0.08839, 0.2), (-2.794e-09, -0.125, 0.2), (-0.08839, -0.08839, 0.2), (-0.125, 0.0, 0.2), (-0.08839, 0.08839, 0.2), (-2.794e-09, 0.125, 0.2), (-2.794e-09, 0.125, 1.8), (0.08839, 0.08839, 1.8), (0.125, 0.0, 1.8), (0.08839, -0.08839, 1.8), (-2.794e-09, -0.125, 1.8), (-0.08839, -0.08839, 1.8), (-0.125, 0.0, 1.8), (-0.08839, 0.08839, 1.8)], [], [(56, 1, 3, 57), (57, 3, 5, 58), (58, 5, 7, 59), (59, 7, 9, 60), (60, 9, 11, 61), (61, 11, 13, 62), (62, 13, 15, 63), (63, 15, 1, 56), (54, 47, 16, 55), (47, 46, 17, 16), (46, 45, 18, 17), (45, 44, 19, 18), (53, 43, 47, 54), (43, 42, 46, 47), (42, 41, 45, 46), (41, 40, 44, 45), (52, 39, 43, 53), (39, 38, 42, 43), (38, 37, 41, 42), (37, 36, 40, 41), (51, 35, 39, 52), (35, 34, 38, 39), (34, 33, 37, 38), (33, 32, 36, 37), (50, 31, 35, 51), (31, 30, 34, 35), (30, 29, 33, 34), (29, 28, 32, 33), (49, 27, 31, 50), (27, 26, 30, 31), (26, 25, 29, 30), (25, 24, 28, 29), (48, 23, 27, 49), (23, 22, 26, 27), (22, 21, 25, 26), (21, 20, 24, 25), (55, 16, 23, 48), (16, 17, 22, 23), (17, 18, 21, 22), (18, 19, 20, 21), (0, 55, 48, 2), (2, 48, 49, 4), (4, 49, 50, 6), (6, 50, 51, 8), (8, 51, 52, 10), (10, 52, 53, 12), (12, 53, 54, 14), (14, 54, 55, 0), (44, 63, 56, 19), (40, 62, 63, 44), (36, 61, 62, 40), (32, 60, 61, 36), (28, 59, 60, 32), (24, 58, 59, 28), (20, 57, 58, 24), (19, 56, 57, 20)])
me_cylinder.polygons.foreach_set('use_smooth', [True] * 56)
me_cylinder.polygons.foreach_set('material_index', [1, 1, 1, 1, 1, 1, 1, 1, 1, 0, 0, 0, 1, 0, 0, 0, 1, 0, 0, 0, 1, 0, 0, 0, 1, 0, 0, 0, 1, 0, 0, 0, 1, 0, 0, 0, 1, 0, 0, 0, 1, 1, 1, 1, 1, 1, 1, 1, 1, 1, 1, 1, 1, 1, 1, 1])
_k = set([(0, 2), (0, 14), (0, 55), (1, 3), (1, 15), (1, 56), (2, 4), (2, 48), (3, 5), (3, 57), (4, 6), (4, 49), (5, 7), (5, 58), (6, 8), (6, 50), (7, 9), (7, 59), (8, 10), (8, 51), (9, 11), (9, 60), (10, 12), (10, 52), (11, 13), (11, 61), (12, 14), (12, 53), (13, 15), (13, 62), (14, 54), (15, 63), (16, 23), (16, 47), (16, 55), (19, 20), (19, 44), (19, 56), (20, 24), (20, 57), (23, 27), (23, 48), (24, 28), (24, 58), (27, 31), (27, 49), (28, 32), (28, 59), (31, 35), (31, 50), (32, 36), (32, 60), (35, 39), (35, 51), (36, 40), (36, 61), (39, 43), (39, 52), (40, 44), (40, 62), (43, 47), (43, 53), (44, 63), (47, 54), (48, 49), (48, 55), (49, 50), (50, 51), (51, 52), (52, 53), (53, 54), (54, 55), (56, 57), (56, 63), (57, 58), (58, 59), (59, 60), (60, 61), (61, 62), (62, 63)])
me_cylinder.attributes.new('sharp_edge', 'BOOLEAN', 'EDGE').data.foreach_set('value', [ (min(e.vertices), max(e.vertices)) in _k for e in me_cylinder.edges])
_uv = me_cylinder.uv_layers.new(name='UVMap')
_uv.uv.foreach_set('vector', [2.767, 1.991, 1.142, 3.446, 0.2531, 1.916, 2.322, 1.226, 2.322, 1.226, 0.2531, 1.916, 0.04557, 0.1586, 2.219, 0.3475, 2.219, 0.3475, 0.04557, 0.1586, 0.5532, -1.537, 2.472, -0.5001, 2.472, -0.5001, 0.5532, -1.537, 1.692, -2.891, 3.042, -1.177, 3.042, -1.177, 1.692, -2.891, 3.276, -3.681, 3.834, -1.572, 3.834, -1.572, 3.276, -3.681, 5.043, -3.777, 4.717, -1.62, 4.34, 2.717, 4.289, 4.898, 2.565, 4.498, 3.478, 2.517, 3.478, 2.517, 2.565, 4.498, 1.142, 3.446, 2.767, 1.991, -1.166, -1.572, -0.1085, 0.05159, -1.296, 0.6443, -1.958, -1.177, 0.125, 0.1, 0.125, 0.2, 0.0, 0.2, 0.0, 0.1, 0.125, 0.2, 0.125, 0.8, 0.0, 0.8, 0.0, 0.2, 0.125, 0.8, 0.125, 0.9, 0.0, 0.9, 0.0, 0.8, -0.2827, -1.62, 0.04293, 0.29, -1.282, 0.3622, -1.166, -1.572, 0.25, 0.1, 0.25, 0.2, 0.125, 0.2, 0.125, 0.1, 0.25, 0.2, 0.25, 0.8, 0.125, 0.8, 0.125, 0.2, 0.25, 0.8, 0.25, 0.9, 0.125, 0.9, 0.125, 0.8, -1.522, 2.517, -1.302, 0.5918, -0.009362, 0.8915, -0.6597, 2.717, 0.375, 0.1, 0.375, 0.2, 0.25, 0.2, 0.25, 0.1, 0.375, 0.2, 0.375, 0.8, 0.25, 0.8, 0.25, 0.2, 0.375, 0.8, 0.375, 0.9, 0.25, 0.9, 0.25, 0.8, -2.233, 1.991, -1.267, 0.3115, -0.1997, 1.1, -1.522, 2.517, 0.5, 0.1, 0.5, 0.2, 0.375, 0.2, 0.375, 0.1, 0.5, 0.2, 0.5, 0.8, 0.375, 0.8, 0.375, 0.2, 0.5, 0.8, 0.5, 0.9, 0.375, 0.9, 0.375, 0.8, -2.678, 1.226, -1.124, 0.06829, -0.4573, 1.216, -2.233, 1.991, 0.625, 0.1, 0.625, 0.2, 0.5, 0.2, 0.5, 0.1, 0.625, 0.2, 0.625, 0.8, 0.5, 0.8, 0.5, 0.2, 0.625, 0.8, 0.625, 0.9, 0.5, 0.9, 0.5, 0.8, -2.781, 0.3475, -0.8953, -0.09791, -0.7397, 1.22, -2.678, 1.226, 0.75, 0.1, 0.75, 0.2, 0.625, 0.2, 0.625, 0.1, 0.75, 0.2, 0.75, 0.8, 0.625, 0.8, 0.625, 0.2, 0.75, 0.8, 0.75, 0.9, 0.625, 0.9, 0.625, 0.8, -2.528, -0.5001, -0.6197, -0.1597, -1.0, 1.112, -2.781, 0.3475, 0.875, 0.1, 0.875, 0.2, 0.75, 0.2, 0.75, 0.1, 0.875, 0.2, 0.875, 0.8, 0.75, 0.8, 0.75, 0.2, 0.875, 0.8, 0.875, 0.9, 0.75, 0.9, 0.75, 0.8, -1.958, -1.177, -0.3422, -0.107, -1.197, 0.9086, -2.528, -0.5001, 1.0, 0.1, 1.0, 0.2, 0.875, 0.2, 0.875, 0.1, 1.0, 0.2, 1.0, 0.8, 0.875, 0.8, 0.875, 0.2, 1.0, 0.8, 1.0, 0.9, 0.875, 0.9, 0.875, 0.8, -3.308, -2.891, -1.958, -1.177, -2.528, -0.5001, -4.447, -1.537, -4.447, -1.537, -2.528, -0.5001, -2.781, 0.3475, -4.954, 0.1586, -4.954, 0.1586, -2.781, 0.3475, -2.678, 1.226, -4.747, 1.916, -4.747, 1.916, -2.678, 1.226, -2.233, 1.991, -3.858, 3.446, -3.858, 3.446, -2.233, 1.991, -1.522, 2.517, -2.435, 4.498, -2.435, 4.498, -1.522, 2.517, -0.6597, 2.717, -0.7112, 4.898, 0.04293, -3.777, -0.2827, -1.62, -1.166, -1.572, -1.724, -3.681, -1.724, -3.681, -1.166, -1.572, -1.958, -1.177, -3.308, -2.891, 4.8, 1.1, 3.478, 2.517, 2.767, 1.991, 3.733, 0.3115, 4.991, 0.8915, 4.34, 2.717, 3.478, 2.517, 3.698, 0.5918, 3.718, 0.3622, 3.834, -1.572, 4.717, -1.62, 5.043, 0.29, 3.704, 0.6443, 3.042, -1.177, 3.834, -1.572, 4.891, 0.05159, 3.803, 0.9086, 2.472, -0.5001, 3.042, -1.177, 4.658, -0.107, 4.0, 1.112, 2.219, 0.3475, 2.472, -0.5001, 4.38, -0.1597, 4.26, 1.22, 2.322, 1.226, 2.219, 0.3475, 4.105, -0.09791, 4.543, 1.216, 2.767, 1.991, 2.322, 1.226, 3.876, 0.06829])
me_cylinder.materials.append(mat_material)
me_cylinder.materials.append(mat_2)
me_cylinder.update()

# ---- objects
ob_cube = bpy.data.objects.new('Cube', me_cube)
ob_cone = bpy.data.objects.new('Cone', me_cone)
ob_cube_001 = bpy.data.objects.new('Cube.001', me_cube_001)
ob_cube_002 = bpy.data.objects.new('Cube.002', me_cube_002)
ob_cube_003 = bpy.data.objects.new('Cube.003', me_cube_003)
ob_cube_004 = bpy.data.objects.new('Cube.004', me_cube_004)
ob_cylinder = bpy.data.objects.new('Cylinder', me_cylinder)

# ---- transforms, parenting, visibility, modifiers, constraints
ob_cube.location = (0.0, 0.0, 0.0)
ob_cube.lock_rotations_4d = False
ob_cube.empty_display_type = 'ARROWS'
ob_cube.lineart.crease_threshold = 0.0
ob_cone.location = (0.0, 0.0, 0.0)
ob_cube_001.location = (0.0, 0.0, 0.0)
ob_cube_001.lock_rotations_4d = False
ob_cube_001.empty_display_type = 'ARROWS'
ob_cube_001.lineart.crease_threshold = 0.0
ob_cube_002.location = (-10.0, 0.0, 0.0)
_m = ob_cube_002.modifiers.new('Solidify', 'SOLIDIFY')
_m.thickness = 0.1
_m.use_even_offset = True
ob_cube_003.location = (-10.0, 0.0, 0.0)
ob_cube_004.location = (-10.0, 0.0, 0.0)
_m = ob_cube_004.modifiers.new('Auto Smooth', 'NODES')
_m.node_group = ng_auto_smooth
_gi = [s.identifier for s in ng_auto_smooth.interface.items_tree if s.item_type == 'SOCKET' and s.in_out == 'INPUT']
_m[_gi[1]] = 3.142  # Angle
ob_cylinder.location = (-5.0, 0.0, 0.0)
_m = ob_cylinder.modifiers.new('Auto Smooth', 'NODES')
_m.node_group = ng_auto_smooth
_gi = [s.identifier for s in ng_auto_smooth.interface.items_tree if s.item_type == 'SOCKET' and s.in_out == 'INPUT']
_m[_gi[1]] = 3.142  # Angle

# ---- collection membership
col_collection.objects.link(ob_cube)
col_collection.objects.link(ob_cone)
col_collection.objects.link(ob_cube_001)
col_collection.objects.link(ob_cube_002)
col_collection.objects.link(ob_cube_003)
col_collection.objects.link(ob_cube_004)
col_collection.objects.link(ob_cylinder)

# ---- scene / render settings (as saved in the file)
scene.frame_start = 1; scene.frame_end = 250; scene.frame_set(4)
scene.render.engine = 'BLENDER_EEVEE_NEXT'
scene.cycles.sampling_pattern = 'TABULATED_SOBOL'
scene.cycles.use_light_tree = False
scene.view_settings.view_transform = 'Filmic'
bpy.context.view_layer.update()

# ---- added for rendering (the .blend has no active camera and no usable light): camera, sun
cam_auto = bpy.data.cameras.new('AutoCamera')
cam_auto.lens = 50.0
cam_auto.sensor_width = 36.0
cam_auto.clip_end = 1000.0
ob_auto_camera = bpy.data.objects.new('AutoCamera', cam_auto)
scene.collection.objects.link(ob_auto_camera)
ob_auto_camera.location = (27.2734, -37.5281, 28.9488)
ob_auto_camera.rotation_euler = (1.09748, -7.21219e-08, 0.694738)
scene.camera = ob_auto_camera
light_auto_sun = bpy.data.lights.new('AutoSun', 'SUN')
light_auto_sun.energy = 3.0
light_auto_sun.angle = 0.0523599
ob_auto_sun = bpy.data.objects.new('AutoSun', light_auto_sun)
scene.collection.objects.link(ob_auto_sun)
ob_auto_sun.rotation_euler = (0.872665, 0.174533, 0.523599)
bpy.context.view_layer.update()
